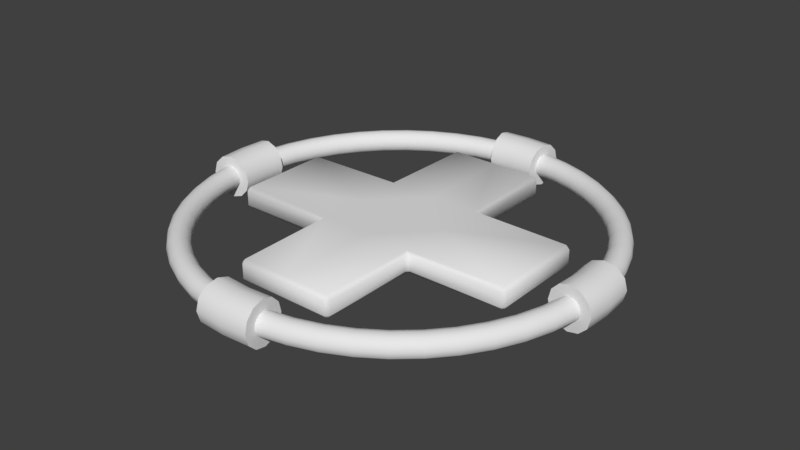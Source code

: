 # Source: PowerUps.blend  (saved by Blender 2.79.0; exported with 4.5.12 LTS)
import bpy
from mathutils import Matrix  # noqa: F401  (used for matrix-valued properties, if any)

bpy.ops.wm.read_factory_settings(use_empty=True)
scene = bpy.context.scene
scene.name = 'Scene'

# ---- collections
col_collection_1 = bpy.data.collections.new('Collection 1'); scene.collection.children.link(col_collection_1)
col_collection_5 = bpy.data.collections.new('Collection 5'); scene.collection.children.link(col_collection_5)

# ---- materials (node trees are filled in below, after node groups)
mat_metal = bpy.data.materials.new('Metal')
mat_metal.alpha_threshold = 0.0
mat_metal.use_transparent_shadow = False
mat_metal.roughness = 0.5
mat_cable = bpy.data.materials.new('Cable')
mat_cable.alpha_threshold = 0.0
mat_cable.use_transparent_shadow = False
mat_cable.roughness = 0.5

# ---- node groups
ng_auto_smooth = bpy.data.node_groups.new('Auto Smooth', 'GeometryNodeTree')
_s = ng_auto_smooth.interface.new_socket(name='Geometry', in_out='OUTPUT', socket_type='NodeSocketGeometry')
_s = ng_auto_smooth.interface.new_socket(name='Geometry', in_out='INPUT', socket_type='NodeSocketGeometry')
_s = ng_auto_smooth.interface.new_socket(name='Angle', in_out='INPUT', socket_type='NodeSocketFloat')
_s.subtype = 'ANGLE'
_s.min_value = 0.0
_s.max_value = 3.142
ng_auto_smooth.is_modifier = True
_N = ng_auto_smooth.nodes; _L = ng_auto_smooth.links
n0 = _N.new('NodeGroupOutput'); n0.name = 'Group Output'; n0.location = (480, -100)
n1 = _N.new('NodeGroupInput'); n1.name = 'Group Input'; n1.location = (-420, -300)
n2 = _N.new('NodeGroupInput'); n2.name = 'Group Input.001'; n2.location = (-60, -100)
n3 = _N.new('GeometryNodeSetShadeSmooth'); n3.name = 'Set Shade Smooth'; n3.location = (120, -100)
n3.domain = 'EDGE'
n4 = _N.new('GeometryNodeSetShadeSmooth'); n4.name = 'Set Shade Smooth.001'; n4.location = (300, -100)
n5 = _N.new('GeometryNodeInputMeshEdgeAngle'); n5.name = 'Edge Angle'; n5.location = (-420, -220)
n6 = _N.new('GeometryNodeInputEdgeSmooth'); n6.name = 'Is Edge Smooth'; n6.location = (-60, -160)
n7 = _N.new('GeometryNodeInputShadeSmooth'); n7.name = 'Is Face Smooth'; n7.location = (-240, -340)
n8 = _N.new('FunctionNodeBooleanMath'); n8.name = 'Boolean Math'; n8.location = (-60, -220)
n9 = _N.new('FunctionNodeCompare'); n9.name = 'Compare'; n9.location = (-240, -180)
n9.operation = 'LESS_EQUAL'
_L.new(n5.outputs[0], n9.inputs[0])
_L.new(n4.outputs[0], n0.inputs[0])
_L.new(n1.outputs[1], n9.inputs[1])
_L.new(n9.outputs[0], n8.inputs[0])
_L.new(n7.outputs[0], n8.inputs[1])
_L.new(n2.outputs[0], n3.inputs[0])
_L.new(n6.outputs[0], n3.inputs[1])
_L.new(n3.outputs[0], n4.inputs[0])
_L.new(n8.outputs[0], n3.inputs[2])
n0.is_active_output = True

# ---- material node trees

# ---- world
world_world = bpy.data.worlds.new('World'); scene.world = world_world
world_world.color = (0.05088, 0.05088, 0.05088)
world_world.use_sun_shadow = False
world_world.sun_shadow_jitter_overblur = 0.0
world_world.cycles.sampling_method = 'MANUAL'

# ---- meshes
me_cube_001 = bpy.data.meshes.new('Cube.001')
me_cube_001.from_pydata([(-0.3849, 0.3849, 0.0858), (-0.4, 0.4302, 0.05564), (-0.4302, 0.4, 0.05564), (-0.4, 1.17, 0.05564), (-0.3698, 1.17, 0.0858), (-0.3698, 1.2, 0.05564), (-1.17, 0.3698, 0.0858), (-1.17, 0.4, 0.05564), (-1.2, 0.3698, 0.05564), (-0.4, 0.4302, 0.0), (-0.4302, 0.4, 0.0), (-0.3698, 1.2, 0.0), (-0.4, 1.17, 0.0), (-1.17, 0.4, 0.0), (-1.2, 0.3698, 0.0), (0.0, 0.0, 0.0858), (0.0, 1.2, 0.0), (0.0, 1.2, 0.05564), (0.0, 1.17, 0.0858), (0.0, 0.3849, 0.0858), (-1.2, 0.0, 0.0), (-1.2, 0.0, 0.05564), (-1.17, 0.0, 0.0858), (-0.3849, 0.0, 0.0858)], [], [(20, 21, 8, 14), (23, 0, 6, 22), (9, 1, 3, 12), (3, 4, 5), (6, 7, 8), (3, 1, 0, 4), (22, 6, 8, 21), (6, 0, 2, 7), (0, 1, 2), (7, 13, 14, 8), (5, 11, 12, 3), (1, 9, 10, 2), (2, 10, 13, 7), (0, 19, 18, 4), (11, 5, 17, 16), (4, 18, 17, 5), (19, 0, 23, 15)])
me_cube_001.polygons.foreach_set('use_smooth', [True] * 17)
_uv = me_cube_001.uv_layers.new(name='UVMap')
_uv.uv.foreach_set('vector', [0.4066, 0.401, 0.4109, 0.4006, 0.4128, 0.4277, 0.4088, 0.4296, 0.4796, 0.4168, 0.4726, 0.4524, 0.4158, 0.4274, 0.4144, 0.4004, 0.4665, 0.4595, 0.4704, 0.4569, 0.4831, 0.5142, 0.4795, 0.5166, 0.4831, 0.5142, 0.486, 0.5134, 0.4852, 0.5162, 0.4158, 0.4274, 0.4146, 0.4301, 0.4128, 0.4277, 0.4831, 0.5142, 0.4704, 0.4569, 0.4726, 0.4524, 0.486, 0.5134, 0.4144, 0.4004, 0.4158, 0.4274, 0.4128, 0.4277, 0.4109, 0.4006, 0.4158, 0.4274, 0.4726, 0.4524, 0.4679, 0.4536, 0.4146, 0.4301, 0.4726, 0.4524, 0.4704, 0.4569, 0.4679, 0.4536, 0.4146, 0.4301, 0.411, 0.4332, 0.4088, 0.4296, 0.4128, 0.4277, 0.4852, 0.5162, 0.4822, 0.5197, 0.4795, 0.5166, 0.4831, 0.5142, 0.4704, 0.4569, 0.4665, 0.4595, 0.4645, 0.4573, 0.4679, 0.4536, 0.4679, 0.4536, 0.4645, 0.4573, 0.411, 0.4332, 0.4146, 0.4301, 0.4726, 0.4524, 0.509, 0.4524, 0.5128, 0.5203, 0.486, 0.5134, 0.4822, 0.5197, 0.4852, 0.5162, 0.5118, 0.5238, 0.5105, 0.5283, 0.486, 0.5134, 0.5128, 0.5203, 0.5118, 0.5238, 0.4852, 0.5162, 0.509, 0.4524, 0.4726, 0.4524, 0.4796, 0.4168, 0.5115, 0.4205])
me_cube_001.use_remesh_preserve_volume = False
me_cube_001.use_remesh_preserve_attributes = False
me_cube_001.use_mirror_vertex_groups = False
me_cube_001.update()
me_torus_001 = bpy.data.meshes.new('Torus.001')
me_torus_001.from_pydata([(-1.653, -0.2176, -3.786e-11), (-1.64, -0.216, 0.04632), (-1.606, -0.2114, 0.07923), (-1.561, -0.2055, 0.08986), (-1.517, -0.1997, 0.07638), (-1.486, -0.1956, 0.04348), (-1.475, -0.1942, -3.786e-11), (-1.486, -0.1956, -0.04348), (-1.517, -0.1997, -0.07638), (-1.561, -0.2055, -0.08986), (-1.606, -0.2114, -0.07923), (-1.64, -0.216, -0.04632), (-1.611, -0.4315, -3.786e-11), (-1.598, -0.4282, 0.04632), (-1.565, -0.4193, 0.07923), (-1.521, -0.4074, 0.08986), (-1.478, -0.396, 0.07638), (-1.448, -0.3879, 0.04348), (-1.437, -0.385, -3.786e-11), (-1.448, -0.3879, -0.04348), (-1.478, -0.396, -0.07638), (-1.521, -0.4074, -0.08986), (-1.565, -0.4193, -0.07923), (-1.598, -0.4282, -0.04632), (-1.54, -0.6381, -3.786e-11), (-1.529, -0.6331, 0.04632), (-1.497, -0.6199, 0.07923), (-1.454, -0.6024, 0.08986), (-1.414, -0.5855, 0.07638), (-1.385, -0.5736, 0.04348), (-1.374, -0.5693, -3.786e-11), (-1.385, -0.5736, -0.04348), (-1.414, -0.5855, -0.07638), (-1.454, -0.6024, -0.08986), (-1.497, -0.6199, -0.07923), (-1.529, -0.6331, -0.04632), (-1.444, -0.8337, -3.786e-11), (-1.433, -0.8272, 0.04632), (-1.403, -0.81, 0.07923), (-1.363, -0.7871, 0.08986), (-1.325, -0.765, 0.07638), (-1.298, -0.7494, 0.04348), (-1.288, -0.7438, -3.786e-11), (-1.298, -0.7494, -0.04348), (-1.325, -0.765, -0.07638), (-1.363, -0.7871, -0.08986), (-1.403, -0.81, -0.07923), (-1.433, -0.8272, -0.04632), (-1.323, -1.015, -3.786e-11), (-1.313, -1.007, 0.04632), (-1.285, -0.9862, 0.07923), (-1.249, -0.9583, 0.08986), (-1.214, -0.9314, 0.07638), (-1.189, -0.9124, 0.04348), (-1.18, -0.9056, -3.786e-11), (-1.189, -0.9124, -0.04348), (-1.214, -0.9314, -0.07638), (-1.249, -0.9583, -0.08986), (-1.285, -0.9862, -0.07923), (-1.313, -1.007, -0.04632), (-1.179, -1.179, -3.786e-11), (-1.17, -1.17, 0.04632), (-1.145, -1.145, 0.07923), (-1.113, -1.113, 0.08986), (-1.082, -1.082, 0.07638), (-1.06, -1.06, 0.04348), (-1.052, -1.052, -3.786e-11), (-1.06, -1.06, -0.04348), (-1.082, -1.082, -0.07638), (-1.113, -1.113, -0.08986), (-1.145, -1.145, -0.07923), (-1.17, -1.17, -0.04632), (-1.015, -1.323, -3.786e-11), (-1.007, -1.313, 0.04632), (-0.9862, -1.285, 0.07923), (-0.9583, -1.249, 0.08986), (-0.9314, -1.214, 0.07638), (-0.9124, -1.189, 0.04348), (-0.9056, -1.18, -3.786e-11), (-0.9124, -1.189, -0.04348), (-0.9314, -1.214, -0.07638), (-0.9583, -1.249, -0.08986), (-0.9862, -1.285, -0.07923), (-1.007, -1.313, -0.04632), (-0.8337, -1.444, -3.786e-11), (-0.8272, -1.433, 0.04632), (-0.81, -1.403, 0.07923), (-0.7871, -1.363, 0.08986), (-0.765, -1.325, 0.07638), (-0.7494, -1.298, 0.04348), (-0.7438, -1.288, -3.786e-11), (-0.7494, -1.298, -0.04348), (-0.765, -1.325, -0.07638), (-0.7871, -1.363, -0.08986), (-0.81, -1.403, -0.07923), (-0.8272, -1.433, -0.04632), (-0.6381, -1.54, -3.786e-11), (-0.6331, -1.529, 0.04632), (-0.6199, -1.497, 0.07923), (-0.6024, -1.454, 0.08986), (-0.5855, -1.414, 0.07638), (-0.5736, -1.385, 0.04348), (-0.5693, -1.374, -3.786e-11), (-0.5736, -1.385, -0.04348), (-0.5855, -1.414, -0.07638), (-0.6024, -1.454, -0.08986), (-0.6199, -1.497, -0.07923), (-0.6331, -1.529, -0.04632), (-0.4315, -1.611, -3.786e-11), (-0.4282, -1.598, 0.04632), (-0.4193, -1.565, 0.07923), (-0.4074, -1.521, 0.08986), (-0.396, -1.478, 0.07638), (-0.3879, -1.448, 0.04348), (-0.385, -1.437, -3.786e-11), (-0.3879, -1.448, -0.04348), (-0.396, -1.478, -0.07638), (-0.4074, -1.521, -0.08986), (-0.4193, -1.565, -0.07923), (-0.4282, -1.598, -0.04632), (-0.2176, -1.653, -3.786e-11), (-0.216, -1.64, 0.04632), (-0.2114, -1.606, 0.07923), (-0.2055, -1.561, 0.08986), (-0.1997, -1.517, 0.07638), (-0.1956, -1.486, 0.04348), (-0.1942, -1.475, -3.786e-11), (-0.1956, -1.486, -0.04348), (-0.1997, -1.517, -0.07638), (-0.2055, -1.561, -0.08986), (-0.2114, -1.606, -0.07923), (-0.216, -1.64, -0.04632), (1.653, -0.2176, -3.786e-11), (1.64, -0.216, 0.04632), (1.606, -0.2114, 0.07923), (1.561, -0.2055, 0.08986), (1.517, -0.1997, 0.07638), (1.486, -0.1956, 0.04348), (1.475, -0.1942, -3.786e-11), (1.486, -0.1956, -0.04348), (1.517, -0.1997, -0.07638), (1.561, -0.2055, -0.08986), (1.606, -0.2114, -0.07923), (1.64, -0.216, -0.04632), (1.611, -0.4315, -3.786e-11), (1.598, -0.4282, 0.04632), (1.565, -0.4193, 0.07923), (1.521, -0.4074, 0.08986), (1.478, -0.396, 0.07638), (1.448, -0.3879, 0.04348), (1.437, -0.385, -3.786e-11), (1.448, -0.3879, -0.04348), (1.478, -0.396, -0.07638), (1.521, -0.4074, -0.08986), (1.565, -0.4193, -0.07923), (1.598, -0.4282, -0.04632), (1.54, -0.6381, -3.786e-11), (1.529, -0.6331, 0.04632), (1.497, -0.6199, 0.07923), (1.454, -0.6024, 0.08986), (1.414, -0.5855, 0.07638), (1.385, -0.5736, 0.04348), (1.374, -0.5693, -3.786e-11), (1.385, -0.5736, -0.04348), (1.414, -0.5855, -0.07638), (1.454, -0.6024, -0.08986), (1.497, -0.6199, -0.07923), (1.529, -0.6331, -0.04632), (1.444, -0.8337, -3.786e-11), (1.433, -0.8272, 0.04632), (1.403, -0.81, 0.07923), (1.363, -0.7871, 0.08986), (1.325, -0.765, 0.07638), (1.298, -0.7494, 0.04348), (1.288, -0.7438, -3.786e-11), (1.298, -0.7494, -0.04348), (1.325, -0.765, -0.07638), (1.363, -0.7871, -0.08986), (1.403, -0.81, -0.07923), (1.433, -0.8272, -0.04632), (1.323, -1.015, -3.786e-11), (1.313, -1.007, 0.04632), (1.285, -0.9862, 0.07923), (1.249, -0.9583, 0.08986), (1.214, -0.9314, 0.07638), (1.189, -0.9124, 0.04348), (1.18, -0.9056, -3.786e-11), (1.189, -0.9124, -0.04348), (1.214, -0.9314, -0.07638), (1.249, -0.9583, -0.08986), (1.285, -0.9862, -0.07923), (1.313, -1.007, -0.04632), (1.179, -1.179, -3.786e-11), (1.17, -1.17, 0.04632), (1.145, -1.145, 0.07923), (1.113, -1.113, 0.08986), (1.082, -1.082, 0.07638), (1.06, -1.06, 0.04348), (1.052, -1.052, -3.786e-11), (1.06, -1.06, -0.04348), (1.082, -1.082, -0.07638), (1.113, -1.113, -0.08986), (1.145, -1.145, -0.07923), (1.17, -1.17, -0.04632), (1.015, -1.323, -3.786e-11), (1.007, -1.313, 0.04632), (0.9862, -1.285, 0.07923), (0.9583, -1.249, 0.08986), (0.9314, -1.214, 0.07638), (0.9124, -1.189, 0.04348), (0.9056, -1.18, -3.786e-11), (0.9124, -1.189, -0.04348), (0.9314, -1.214, -0.07638), (0.9583, -1.249, -0.08986), (0.9862, -1.285, -0.07923), (1.007, -1.313, -0.04632), (0.8337, -1.444, -3.786e-11), (0.8272, -1.433, 0.04632), (0.81, -1.403, 0.07923), (0.7871, -1.363, 0.08986), (0.765, -1.325, 0.07638), (0.7494, -1.298, 0.04348), (0.7438, -1.288, -3.786e-11), (0.7494, -1.298, -0.04348), (0.765, -1.325, -0.07638), (0.7871, -1.363, -0.08986), (0.81, -1.403, -0.07923), (0.8272, -1.433, -0.04632), (0.6381, -1.54, -3.786e-11), (0.6331, -1.529, 0.04632), (0.6199, -1.497, 0.07923), (0.6024, -1.454, 0.08986), (0.5855, -1.414, 0.07638), (0.5736, -1.385, 0.04348), (0.5693, -1.374, -3.786e-11), (0.5736, -1.385, -0.04348), (0.5855, -1.414, -0.07638), (0.6024, -1.454, -0.08986), (0.6199, -1.497, -0.07923), (0.6331, -1.529, -0.04632), (0.4315, -1.611, -3.786e-11), (0.4282, -1.598, 0.04632), (0.4193, -1.565, 0.07923), (0.4074, -1.521, 0.08986), (0.396, -1.478, 0.07638), (0.3879, -1.448, 0.04348), (0.385, -1.437, -3.786e-11), (0.3879, -1.448, -0.04348), (0.396, -1.478, -0.07638), (0.4074, -1.521, -0.08986), (0.4193, -1.565, -0.07923), (0.4282, -1.598, -0.04632), (0.2176, -1.653, -3.786e-11), (0.216, -1.64, 0.04632), (0.2114, -1.606, 0.07923), (0.2055, -1.561, 0.08986), (0.1997, -1.517, 0.07638), (0.1956, -1.486, 0.04348), (0.1942, -1.475, -3.786e-11), (0.1956, -1.486, -0.04348), (0.1997, -1.517, -0.07638), (0.2055, -1.561, -0.08986), (0.2114, -1.606, -0.07923), (0.216, -1.64, -0.04632), (-1.653, 0.2176, -3.786e-11), (-1.64, 0.216, 0.04632), (-1.606, 0.2114, 0.07923), (-1.561, 0.2055, 0.08986), (-1.517, 0.1997, 0.07638), (-1.486, 0.1956, 0.04348), (-1.475, 0.1942, -3.786e-11), (-1.486, 0.1956, -0.04348), (-1.517, 0.1997, -0.07638), (-1.561, 0.2055, -0.08986), (-1.606, 0.2114, -0.07923), (-1.64, 0.216, -0.04632), (-1.611, 0.4315, -3.786e-11), (-1.598, 0.4282, 0.04632), (-1.565, 0.4193, 0.07923), (-1.521, 0.4074, 0.08986), (-1.478, 0.396, 0.07638), (-1.448, 0.3879, 0.04348), (-1.437, 0.385, -3.786e-11), (-1.448, 0.3879, -0.04348), (-1.478, 0.396, -0.07638), (-1.521, 0.4074, -0.08986), (-1.565, 0.4193, -0.07923), (-1.598, 0.4282, -0.04632), (-1.54, 0.6381, -3.786e-11), (-1.529, 0.6331, 0.04632), (-1.497, 0.6199, 0.07923), (-1.454, 0.6024, 0.08986), (-1.414, 0.5855, 0.07638), (-1.385, 0.5736, 0.04348), (-1.374, 0.5693, -3.786e-11), (-1.385, 0.5736, -0.04348), (-1.414, 0.5855, -0.07638), (-1.454, 0.6024, -0.08986), (-1.497, 0.6199, -0.07923), (-1.529, 0.6331, -0.04632), (-1.444, 0.8337, -3.786e-11), (-1.433, 0.8272, 0.04632), (-1.403, 0.81, 0.07923), (-1.363, 0.7871, 0.08986), (-1.325, 0.765, 0.07638), (-1.298, 0.7494, 0.04348), (-1.288, 0.7438, -3.786e-11), (-1.298, 0.7494, -0.04348), (-1.325, 0.765, -0.07638), (-1.363, 0.7871, -0.08986), (-1.403, 0.81, -0.07923), (-1.433, 0.8272, -0.04632), (-1.323, 1.015, -3.786e-11), (-1.313, 1.007, 0.04632), (-1.285, 0.9862, 0.07923), (-1.249, 0.9583, 0.08986), (-1.214, 0.9314, 0.07638), (-1.189, 0.9124, 0.04348), (-1.18, 0.9056, -3.786e-11), (-1.189, 0.9124, -0.04348), (-1.214, 0.9314, -0.07638), (-1.249, 0.9583, -0.08986), (-1.285, 0.9862, -0.07923), (-1.313, 1.007, -0.04632), (-1.179, 1.179, -3.786e-11), (-1.17, 1.17, 0.04632), (-1.145, 1.145, 0.07923), (-1.113, 1.113, 0.08986), (-1.082, 1.082, 0.07638), (-1.06, 1.06, 0.04348), (-1.052, 1.052, -3.786e-11), (-1.06, 1.06, -0.04348), (-1.082, 1.082, -0.07638), (-1.113, 1.113, -0.08986), (-1.145, 1.145, -0.07923), (-1.17, 1.17, -0.04632), (-1.015, 1.323, -3.786e-11), (-1.007, 1.313, 0.04632), (-0.9862, 1.285, 0.07923), (-0.9583, 1.249, 0.08986), (-0.9314, 1.214, 0.07638), (-0.9124, 1.189, 0.04348), (-0.9056, 1.18, -3.786e-11), (-0.9124, 1.189, -0.04348), (-0.9314, 1.214, -0.07638), (-0.9583, 1.249, -0.08986), (-0.9862, 1.285, -0.07923), (-1.007, 1.313, -0.04632), (-0.8337, 1.444, -3.786e-11), (-0.8272, 1.433, 0.04632), (-0.81, 1.403, 0.07923), (-0.7871, 1.363, 0.08986), (-0.765, 1.325, 0.07638), (-0.7494, 1.298, 0.04348), (-0.7438, 1.288, -3.786e-11), (-0.7494, 1.298, -0.04348), (-0.765, 1.325, -0.07638), (-0.7871, 1.363, -0.08986), (-0.81, 1.403, -0.07923), (-0.8272, 1.433, -0.04632), (-0.6381, 1.54, -3.786e-11), (-0.6331, 1.529, 0.04632), (-0.6199, 1.497, 0.07923), (-0.6024, 1.454, 0.08986), (-0.5855, 1.414, 0.07638), (-0.5736, 1.385, 0.04348), (-0.5693, 1.374, -3.786e-11), (-0.5736, 1.385, -0.04348), (-0.5855, 1.414, -0.07638), (-0.6024, 1.454, -0.08986), (-0.6199, 1.497, -0.07923), (-0.6331, 1.529, -0.04632), (-0.4315, 1.611, -3.786e-11), (-0.4282, 1.598, 0.04632), (-0.4193, 1.565, 0.07923), (-0.4074, 1.521, 0.08986), (-0.396, 1.478, 0.07638), (-0.3879, 1.448, 0.04348), (-0.385, 1.437, -3.786e-11), (-0.3879, 1.448, -0.04348), (-0.396, 1.478, -0.07638), (-0.4074, 1.521, -0.08986), (-0.4193, 1.565, -0.07923), (-0.4282, 1.598, -0.04632), (-0.2176, 1.653, -3.786e-11), (-0.216, 1.64, 0.04632), (-0.2114, 1.606, 0.07923), (-0.2055, 1.561, 0.08986), (-0.1997, 1.517, 0.07638), (-0.1956, 1.486, 0.04348), (-0.1942, 1.475, -3.786e-11), (-0.1956, 1.486, -0.04348), (-0.1997, 1.517, -0.07638), (-0.2055, 1.561, -0.08986), (-0.2114, 1.606, -0.07923), (-0.216, 1.64, -0.04632), (1.653, 0.2176, -3.786e-11), (1.64, 0.216, 0.04632), (1.606, 0.2114, 0.07923), (1.561, 0.2055, 0.08986), (1.517, 0.1997, 0.07638), (1.486, 0.1956, 0.04348), (1.475, 0.1942, -3.786e-11), (1.486, 0.1956, -0.04348), (1.517, 0.1997, -0.07638), (1.561, 0.2055, -0.08986), (1.606, 0.2114, -0.07923), (1.64, 0.216, -0.04632), (1.611, 0.4315, -3.786e-11), (1.598, 0.4282, 0.04632), (1.565, 0.4193, 0.07923), (1.521, 0.4074, 0.08986), (1.478, 0.396, 0.07638), (1.448, 0.3879, 0.04348), (1.437, 0.385, -3.786e-11), (1.448, 0.3879, -0.04348), (1.478, 0.396, -0.07638), (1.521, 0.4074, -0.08986), (1.565, 0.4193, -0.07923), (1.598, 0.4282, -0.04632), (1.54, 0.6381, -3.786e-11), (1.529, 0.6331, 0.04632), (1.497, 0.6199, 0.07923), (1.454, 0.6024, 0.08986), (1.414, 0.5855, 0.07638), (1.385, 0.5736, 0.04348), (1.374, 0.5693, -3.786e-11), (1.385, 0.5736, -0.04348), (1.414, 0.5855, -0.07638), (1.454, 0.6024, -0.08986), (1.497, 0.6199, -0.07923), (1.529, 0.6331, -0.04632), (1.444, 0.8337, -3.786e-11), (1.433, 0.8272, 0.04632), (1.403, 0.81, 0.07923), (1.363, 0.7871, 0.08986), (1.325, 0.765, 0.07638), (1.298, 0.7494, 0.04348), (1.288, 0.7438, -3.786e-11), (1.298, 0.7494, -0.04348), (1.325, 0.765, -0.07638), (1.363, 0.7871, -0.08986), (1.403, 0.81, -0.07923), (1.433, 0.8272, -0.04632), (1.323, 1.015, -3.786e-11), (1.313, 1.007, 0.04632), (1.285, 0.9862, 0.07923), (1.249, 0.9583, 0.08986), (1.214, 0.9314, 0.07638), (1.189, 0.9124, 0.04348), (1.18, 0.9056, -3.786e-11), (1.189, 0.9124, -0.04348), (1.214, 0.9314, -0.07638), (1.249, 0.9583, -0.08986), (1.285, 0.9862, -0.07923), (1.313, 1.007, -0.04632), (1.179, 1.179, -3.786e-11), (1.17, 1.17, 0.04632), (1.145, 1.145, 0.07923), (1.113, 1.113, 0.08986), (1.082, 1.082, 0.07638), (1.06, 1.06, 0.04348), (1.052, 1.052, -3.786e-11), (1.06, 1.06, -0.04348), (1.082, 1.082, -0.07638), (1.113, 1.113, -0.08986), (1.145, 1.145, -0.07923), (1.17, 1.17, -0.04632), (1.015, 1.323, -3.786e-11), (1.007, 1.313, 0.04632), (0.9862, 1.285, 0.07923), (0.9583, 1.249, 0.08986), (0.9314, 1.214, 0.07638), (0.9124, 1.189, 0.04348), (0.9056, 1.18, -3.786e-11), (0.9124, 1.189, -0.04348), (0.9314, 1.214, -0.07638), (0.9583, 1.249, -0.08986), (0.9862, 1.285, -0.07923), (1.007, 1.313, -0.04632), (0.8337, 1.444, -3.786e-11), (0.8272, 1.433, 0.04632), (0.81, 1.403, 0.07923), (0.7871, 1.363, 0.08986), (0.765, 1.325, 0.07638), (0.7494, 1.298, 0.04348), (0.7438, 1.288, -3.786e-11), (0.7494, 1.298, -0.04348), (0.765, 1.325, -0.07638), (0.7871, 1.363, -0.08986), (0.81, 1.403, -0.07923), (0.8272, 1.433, -0.04632), (0.6381, 1.54, -3.786e-11), (0.6331, 1.529, 0.04632), (0.6199, 1.497, 0.07923), (0.6024, 1.454, 0.08986), (0.5855, 1.414, 0.07638), (0.5736, 1.385, 0.04348), (0.5693, 1.374, -3.786e-11), (0.5736, 1.385, -0.04348), (0.5855, 1.414, -0.07638), (0.6024, 1.454, -0.08986), (0.6199, 1.497, -0.07923), (0.6331, 1.529, -0.04632), (0.4315, 1.611, -3.786e-11), (0.4282, 1.598, 0.04632), (0.4193, 1.565, 0.07923), (0.4074, 1.521, 0.08986), (0.396, 1.478, 0.07638), (0.3879, 1.448, 0.04348), (0.385, 1.437, -3.786e-11), (0.3879, 1.448, -0.04348), (0.396, 1.478, -0.07638), (0.4074, 1.521, -0.08986), (0.4193, 1.565, -0.07923), (0.4282, 1.598, -0.04632), (0.2176, 1.653, -3.786e-11), (0.216, 1.64, 0.04632), (0.2114, 1.606, 0.07923), (0.2055, 1.561, 0.08986), (0.1997, 1.517, 0.07638), (0.1956, 1.486, 0.04348), (0.1942, 1.475, -3.786e-11), (0.1956, 1.486, -0.04348), (0.1997, 1.517, -0.07638), (0.2055, 1.561, -0.08986), (0.2114, 1.606, -0.07923), (0.216, 1.64, -0.04632), (-1.653, 0.2176, -3.786e-11), (-1.64, 0.216, 0.04632), (-1.606, 0.2114, 0.07923), (-1.561, 0.2055, 0.08986), (-1.517, 0.1997, 0.07638), (-1.486, 0.1956, 0.04348), (-1.475, 0.1942, -3.786e-11), (-1.486, 0.1956, -0.04348), (-1.517, 0.1997, -0.07638), (-1.561, 0.2055, -0.08986), (-1.606, 0.2114, -0.07923), (-1.64, 0.216, -0.04632), (-1.653, -0.2176, -3.786e-11), (-1.64, -0.216, 0.04632), (-1.606, -0.2114, 0.07923), (-1.561, -0.2055, 0.08986), (-1.517, -0.1997, 0.07638), (-1.486, -0.1956, 0.04348), (-1.475, -0.1942, -3.786e-11), (-1.486, -0.1956, -0.04348), (-1.517, -0.1997, -0.07638), (-1.561, -0.2055, -0.08986), (-1.606, -0.2114, -0.07923), (-1.64, -0.216, -0.04632), (-1.75, 2.861e-07, -3.786e-11), (-1.725, 9.537e-08, 0.08821), (-1.474, -0.1969, 0.1467), (-1.414, -0.1909, 0.08364), (-1.572, 1.431e-07, -0.1721), (-1.559, -0.2053, -0.1721), (-1.393, 0.1888, -5.62e-09), (-1.414, 0.1909, -0.08364), (-1.646, -0.2141, -0.1512), (-1.559, 0.2053, 0.1721), (-1.572, 1.431e-07, 0.1721), (-1.427, 0.0, 0.0837), (-1.405, 0.0, -5.232e-09), (-1.711, 0.2206, 0.08815), (-1.646, 0.2141, 0.1512), (-1.66, 1.907e-07, -0.1512), (-1.646, -0.2141, 0.1512), (-1.559, -0.2053, 0.1721), (-1.725, 9.537e-08, -0.08821), (-1.711, -0.2206, -0.08815), (-1.414, 0.1909, 0.08364), (-1.487, 0.0, -0.1467), (-1.474, -0.1969, -0.1467), (-1.474, 0.1969, 0.1467), (-1.487, 0.0, 0.1467), (-1.646, 0.2141, -0.1512), (-1.711, 0.2206, -0.08815), (-1.735, -0.223, -3.786e-11), (-1.711, -0.2206, 0.08815), (-1.427, 0.0, -0.0837), (-1.66, 1.907e-07, 0.1512), (-1.393, -0.1888, -4.823e-09), (-1.474, 0.1969, -0.1467), (-1.559, 0.2053, -0.1721), (-1.414, -0.1909, -0.08364), (-1.735, 0.223, -3.786e-11), (0.2176, -1.653, -3.786e-11), (0.216, -1.64, 0.04632), (0.2114, -1.606, 0.07923), (0.2055, -1.561, 0.08986), (0.1997, -1.517, 0.07638), (0.1956, -1.486, 0.04348), (0.1942, -1.475, -3.786e-11), (0.1956, -1.486, -0.04348), (0.1997, -1.517, -0.07638), (0.2055, -1.561, -0.08986), (0.2114, -1.606, -0.07923), (0.216, -1.64, -0.04632), (-0.2176, -1.653, -3.786e-11), (-0.216, -1.64, 0.04632), (-0.2114, -1.606, 0.07923), (-0.2055, -1.561, 0.08986), (-0.1997, -1.517, 0.07638), (-0.1956, -1.486, 0.04348), (-0.1942, -1.475, -3.786e-11), (-0.1956, -1.486, -0.04348), (-0.1997, -1.517, -0.07638), (-0.2055, -1.561, -0.08986), (-0.2114, -1.606, -0.07923), (-0.216, -1.64, -0.04632), (2.861e-07, -1.75, -3.786e-11), (2.861e-07, -1.725, 0.08821), (-0.1969, -1.474, 0.1467), (-0.1909, -1.414, 0.08364), (2.861e-07, -1.572, -0.1721), (-0.2053, -1.559, -0.1721), (0.1888, -1.393, -5.62e-09), (0.1909, -1.414, -0.08364), (-0.2141, -1.646, -0.1512), (0.2053, -1.559, 0.1721), (2.861e-07, -1.572, 0.1721), (9.537e-08, -1.427, 0.0837), (1.431e-07, -1.405, -5.232e-09), (0.2206, -1.711, 0.08815), (0.2141, -1.646, 0.1512), (2.861e-07, -1.66, -0.1512), (-0.2141, -1.646, 0.1512), (-0.2053, -1.559, 0.1721), (2.861e-07, -1.725, -0.08821), (-0.2206, -1.711, -0.08815), (0.1909, -1.414, 0.08364), (1.431e-07, -1.487, -0.1467), (-0.1969, -1.474, -0.1467), (0.1969, -1.474, 0.1467), (1.431e-07, -1.487, 0.1467), (0.2141, -1.646, -0.1512), (0.2206, -1.711, -0.08815), (-0.223, -1.735, -3.786e-11), (-0.2206, -1.711, 0.08815), (9.537e-08, -1.427, -0.0837), (2.861e-07, -1.66, 0.1512), (-0.1888, -1.393, -4.823e-09), (0.1969, -1.474, -0.1467), (0.2053, -1.559, -0.1721), (-0.1909, -1.414, -0.08364), (0.223, -1.735, -3.786e-11), (-0.2176, 1.653, -3.786e-11), (-0.216, 1.64, 0.04632), (-0.2114, 1.606, 0.07923), (-0.2055, 1.561, 0.08986), (-0.1997, 1.517, 0.07638), (-0.1956, 1.486, 0.04348), (-0.1942, 1.475, -3.786e-11), (-0.1956, 1.486, -0.04348), (-0.1997, 1.517, -0.07638), (-0.2055, 1.561, -0.08986), (-0.2114, 1.606, -0.07923), (-0.216, 1.64, -0.04632), (0.2176, 1.653, -3.786e-11), (0.216, 1.64, 0.04632), (0.2114, 1.606, 0.07923), (0.2055, 1.561, 0.08986), (0.1997, 1.517, 0.07638), (0.1956, 1.486, 0.04348), (0.1942, 1.475, -3.786e-11), (0.1956, 1.486, -0.04348), (0.1997, 1.517, -0.07638), (0.2055, 1.561, -0.08986), (0.2114, 1.606, -0.07923), (0.216, 1.64, -0.04632), (-2.861e-07, 1.75, -3.786e-11), (-2.861e-07, 1.725, 0.08821), (0.1969, 1.474, 0.1467), (0.1909, 1.414, 0.08364), (-2.861e-07, 1.572, -0.1721), (0.2053, 1.559, -0.1721), (-0.1888, 1.393, -5.62e-09), (-0.1909, 1.414, -0.08364), (0.2141, 1.646, -0.1512), (-0.2053, 1.559, 0.1721), (-2.861e-07, 1.572, 0.1721), (-9.537e-08, 1.427, 0.0837), (-1.431e-07, 1.405, -5.232e-09), (-0.2206, 1.711, 0.08815), (-0.2141, 1.646, 0.1512), (-2.861e-07, 1.66, -0.1512), (0.2141, 1.646, 0.1512), (0.2053, 1.559, 0.1721), (-2.861e-07, 1.725, -0.08821), (0.2206, 1.711, -0.08815), (-0.1909, 1.414, 0.08364), (-1.431e-07, 1.487, -0.1467), (0.1969, 1.474, -0.1467), (-0.1969, 1.474, 0.1467), (-1.431e-07, 1.487, 0.1467), (-0.2141, 1.646, -0.1512), (-0.2206, 1.711, -0.08815), (0.223, 1.735, -3.786e-11), (0.2206, 1.711, 0.08815), (-9.537e-08, 1.427, -0.0837), (-2.861e-07, 1.66, 0.1512), (0.1888, 1.393, -4.823e-09), (-0.1969, 1.474, -0.1467), (-0.2053, 1.559, -0.1721), (0.1909, 1.414, -0.08364), (-0.223, 1.735, -3.786e-11), (1.653, -0.2176, -3.786e-11), (1.64, -0.216, 0.04632), (1.606, -0.2114, 0.07923), (1.561, -0.2055, 0.08986), (1.517, -0.1997, 0.07638), (1.486, -0.1956, 0.04348), (1.475, -0.1942, -3.786e-11), (1.486, -0.1956, -0.04348), (1.517, -0.1997, -0.07638), (1.561, -0.2055, -0.08986), (1.606, -0.2114, -0.07923), (1.64, -0.216, -0.04632), (1.653, 0.2176, -3.786e-11), (1.64, 0.216, 0.04632), (1.606, 0.2114, 0.07923), (1.561, 0.2055, 0.08986), (1.517, 0.1997, 0.07638), (1.486, 0.1956, 0.04348), (1.475, 0.1942, -3.786e-11), (1.486, 0.1956, -0.04348), (1.517, 0.1997, -0.07638), (1.561, 0.2055, -0.08986), (1.606, 0.2114, -0.07923), (1.64, 0.216, -0.04632), (1.75, -2.861e-07, -3.786e-11), (1.725, -9.537e-08, 0.08821), (1.474, 0.1969, 0.1467), (1.414, 0.1909, 0.08364), (1.572, -1.431e-07, -0.1721), (1.559, 0.2053, -0.1721), (1.393, -0.1888, -5.62e-09), (1.414, -0.1909, -0.08364), (1.646, 0.2141, -0.1512), (1.559, -0.2053, 0.1721), (1.572, -1.431e-07, 0.1721), (1.427, 0.0, 0.0837), (1.405, 0.0, -5.232e-09), (1.711, -0.2206, 0.08815), (1.646, -0.2141, 0.1512), (1.66, -1.907e-07, -0.1512), (1.646, 0.2141, 0.1512), (1.559, 0.2053, 0.1721), (1.725, -9.537e-08, -0.08821), (1.711, 0.2206, -0.08815), (1.414, -0.1909, 0.08364), (1.487, 0.0, -0.1467), (1.474, 0.1969, -0.1467), (1.474, -0.1969, 0.1467), (1.487, 0.0, 0.1467), (1.646, -0.2141, -0.1512), (1.711, -0.2206, -0.08815), (1.735, 0.223, -3.786e-11), (1.711, 0.2206, 0.08815), (1.427, 0.0, -0.0837), (1.66, -1.907e-07, 0.1512), (1.393, 0.1888, -4.823e-09), (1.474, -0.1969, -0.1467), (1.559, -0.2053, -0.1721), (1.414, 0.1909, -0.08364), (1.735, -0.223, -3.786e-11)], [], [(0, 12, 13, 1), (1, 13, 14, 2), (2, 14, 15, 3), (3, 15, 16, 4), (4, 16, 17, 5), (5, 17, 18, 6), (6, 18, 19, 7), (7, 19, 20, 8), (8, 20, 21, 9), (9, 21, 22, 10), (10, 22, 23, 11), (11, 23, 12, 0), (12, 24, 25, 13), (13, 25, 26, 14), (14, 26, 27, 15), (15, 27, 28, 16), (16, 28, 29, 17), (17, 29, 30, 18), (18, 30, 31, 19), (19, 31, 32, 20), (20, 32, 33, 21), (21, 33, 34, 22), (22, 34, 35, 23), (23, 35, 24, 12), (24, 36, 37, 25), (25, 37, 38, 26), (26, 38, 39, 27), (27, 39, 40, 28), (28, 40, 41, 29), (29, 41, 42, 30), (30, 42, 43, 31), (31, 43, 44, 32), (32, 44, 45, 33), (33, 45, 46, 34), (34, 46, 47, 35), (35, 47, 36, 24), (36, 48, 49, 37), (37, 49, 50, 38), (38, 50, 51, 39), (39, 51, 52, 40), (40, 52, 53, 41), (41, 53, 54, 42), (42, 54, 55, 43), (43, 55, 56, 44), (44, 56, 57, 45), (45, 57, 58, 46), (46, 58, 59, 47), (47, 59, 48, 36), (48, 60, 61, 49), (49, 61, 62, 50), (50, 62, 63, 51), (51, 63, 64, 52), (52, 64, 65, 53), (53, 65, 66, 54), (54, 66, 67, 55), (55, 67, 68, 56), (56, 68, 69, 57), (57, 69, 70, 58), (58, 70, 71, 59), (59, 71, 60, 48), (60, 72, 73, 61), (61, 73, 74, 62), (62, 74, 75, 63), (63, 75, 76, 64), (64, 76, 77, 65), (65, 77, 78, 66), (66, 78, 79, 67), (67, 79, 80, 68), (68, 80, 81, 69), (69, 81, 82, 70), (70, 82, 83, 71), (71, 83, 72, 60), (72, 84, 85, 73), (73, 85, 86, 74), (74, 86, 87, 75), (75, 87, 88, 76), (76, 88, 89, 77), (77, 89, 90, 78), (78, 90, 91, 79), (79, 91, 92, 80), (80, 92, 93, 81), (81, 93, 94, 82), (82, 94, 95, 83), (83, 95, 84, 72), (84, 96, 97, 85), (85, 97, 98, 86), (86, 98, 99, 87), (87, 99, 100, 88), (88, 100, 101, 89), (89, 101, 102, 90), (90, 102, 103, 91), (91, 103, 104, 92), (92, 104, 105, 93), (93, 105, 106, 94), (94, 106, 107, 95), (95, 107, 96, 84), (96, 108, 109, 97), (97, 109, 110, 98), (98, 110, 111, 99), (99, 111, 112, 100), (100, 112, 113, 101), (101, 113, 114, 102), (102, 114, 115, 103), (103, 115, 116, 104), (104, 116, 117, 105), (105, 117, 118, 106), (106, 118, 119, 107), (107, 119, 108, 96), (108, 120, 121, 109), (109, 121, 122, 110), (110, 122, 123, 111), (111, 123, 124, 112), (112, 124, 125, 113), (113, 125, 126, 114), (114, 126, 127, 115), (115, 127, 128, 116), (116, 128, 129, 117), (117, 129, 130, 118), (118, 130, 131, 119), (119, 131, 120, 108), (132, 133, 145, 144), (133, 134, 146, 145), (134, 135, 147, 146), (135, 136, 148, 147), (136, 137, 149, 148), (137, 138, 150, 149), (138, 139, 151, 150), (139, 140, 152, 151), (140, 141, 153, 152), (141, 142, 154, 153), (142, 143, 155, 154), (143, 132, 144, 155), (144, 145, 157, 156), (145, 146, 158, 157), (146, 147, 159, 158), (147, 148, 160, 159), (148, 149, 161, 160), (149, 150, 162, 161), (150, 151, 163, 162), (151, 152, 164, 163), (152, 153, 165, 164), (153, 154, 166, 165), (154, 155, 167, 166), (155, 144, 156, 167), (156, 157, 169, 168), (157, 158, 170, 169), (158, 159, 171, 170), (159, 160, 172, 171), (160, 161, 173, 172), (161, 162, 174, 173), (162, 163, 175, 174), (163, 164, 176, 175), (164, 165, 177, 176), (165, 166, 178, 177), (166, 167, 179, 178), (167, 156, 168, 179), (168, 169, 181, 180), (169, 170, 182, 181), (170, 171, 183, 182), (171, 172, 184, 183), (172, 173, 185, 184), (173, 174, 186, 185), (174, 175, 187, 186), (175, 176, 188, 187), (176, 177, 189, 188), (177, 178, 190, 189), (178, 179, 191, 190), (179, 168, 180, 191), (180, 181, 193, 192), (181, 182, 194, 193), (182, 183, 195, 194), (183, 184, 196, 195), (184, 185, 197, 196), (185, 186, 198, 197), (186, 187, 199, 198), (187, 188, 200, 199), (188, 189, 201, 200), (189, 190, 202, 201), (190, 191, 203, 202), (191, 180, 192, 203), (192, 193, 205, 204), (193, 194, 206, 205), (194, 195, 207, 206), (195, 196, 208, 207), (196, 197, 209, 208), (197, 198, 210, 209), (198, 199, 211, 210), (199, 200, 212, 211), (200, 201, 213, 212), (201, 202, 214, 213), (202, 203, 215, 214), (203, 192, 204, 215), (204, 205, 217, 216), (205, 206, 218, 217), (206, 207, 219, 218), (207, 208, 220, 219), (208, 209, 221, 220), (209, 210, 222, 221), (210, 211, 223, 222), (211, 212, 224, 223), (212, 213, 225, 224), (213, 214, 226, 225), (214, 215, 227, 226), (215, 204, 216, 227), (216, 217, 229, 228), (217, 218, 230, 229), (218, 219, 231, 230), (219, 220, 232, 231), (220, 221, 233, 232), (221, 222, 234, 233), (222, 223, 235, 234), (223, 224, 236, 235), (224, 225, 237, 236), (225, 226, 238, 237), (226, 227, 239, 238), (227, 216, 228, 239), (228, 229, 241, 240), (229, 230, 242, 241), (230, 231, 243, 242), (231, 232, 244, 243), (232, 233, 245, 244), (233, 234, 246, 245), (234, 235, 247, 246), (235, 236, 248, 247), (236, 237, 249, 248), (237, 238, 250, 249), (238, 239, 251, 250), (239, 228, 240, 251), (240, 241, 253, 252), (241, 242, 254, 253), (242, 243, 255, 254), (243, 244, 256, 255), (244, 245, 257, 256), (245, 246, 258, 257), (246, 247, 259, 258), (247, 248, 260, 259), (248, 249, 261, 260), (249, 250, 262, 261), (250, 251, 263, 262), (251, 240, 252, 263), (264, 265, 277, 276), (265, 266, 278, 277), (266, 267, 279, 278), (267, 268, 280, 279), (268, 269, 281, 280), (269, 270, 282, 281), (270, 271, 283, 282), (271, 272, 284, 283), (272, 273, 285, 284), (273, 274, 286, 285), (274, 275, 287, 286), (275, 264, 276, 287), (276, 277, 289, 288), (277, 278, 290, 289), (278, 279, 291, 290), (279, 280, 292, 291), (280, 281, 293, 292), (281, 282, 294, 293), (282, 283, 295, 294), (283, 284, 296, 295), (284, 285, 297, 296), (285, 286, 298, 297), (286, 287, 299, 298), (287, 276, 288, 299), (288, 289, 301, 300), (289, 290, 302, 301), (290, 291, 303, 302), (291, 292, 304, 303), (292, 293, 305, 304), (293, 294, 306, 305), (294, 295, 307, 306), (295, 296, 308, 307), (296, 297, 309, 308), (297, 298, 310, 309), (298, 299, 311, 310), (299, 288, 300, 311), (300, 301, 313, 312), (301, 302, 314, 313), (302, 303, 315, 314), (303, 304, 316, 315), (304, 305, 317, 316), (305, 306, 318, 317), (306, 307, 319, 318), (307, 308, 320, 319), (308, 309, 321, 320), (309, 310, 322, 321), (310, 311, 323, 322), (311, 300, 312, 323), (312, 313, 325, 324), (313, 314, 326, 325), (314, 315, 327, 326), (315, 316, 328, 327), (316, 317, 329, 328), (317, 318, 330, 329), (318, 319, 331, 330), (319, 320, 332, 331), (320, 321, 333, 332), (321, 322, 334, 333), (322, 323, 335, 334), (323, 312, 324, 335), (324, 325, 337, 336), (325, 326, 338, 337), (326, 327, 339, 338), (327, 328, 340, 339), (328, 329, 341, 340), (329, 330, 342, 341), (330, 331, 343, 342), (331, 332, 344, 343), (332, 333, 345, 344), (333, 334, 346, 345), (334, 335, 347, 346), (335, 324, 336, 347), (336, 337, 349, 348), (337, 338, 350, 349), (338, 339, 351, 350), (339, 340, 352, 351), (340, 341, 353, 352), (341, 342, 354, 353), (342, 343, 355, 354), (343, 344, 356, 355), (344, 345, 357, 356), (345, 346, 358, 357), (346, 347, 359, 358), (347, 336, 348, 359), (348, 349, 361, 360), (349, 350, 362, 361), (350, 351, 363, 362), (351, 352, 364, 363), (352, 353, 365, 364), (353, 354, 366, 365), (354, 355, 367, 366), (355, 356, 368, 367), (356, 357, 369, 368), (357, 358, 370, 369), (358, 359, 371, 370), (359, 348, 360, 371), (360, 361, 373, 372), (361, 362, 374, 373), (362, 363, 375, 374), (363, 364, 376, 375), (364, 365, 377, 376), (365, 366, 378, 377), (366, 367, 379, 378), (367, 368, 380, 379), (368, 369, 381, 380), (369, 370, 382, 381), (370, 371, 383, 382), (371, 360, 372, 383), (372, 373, 385, 384), (373, 374, 386, 385), (374, 375, 387, 386), (375, 376, 388, 387), (376, 377, 389, 388), (377, 378, 390, 389), (378, 379, 391, 390), (379, 380, 392, 391), (380, 381, 393, 392), (381, 382, 394, 393), (382, 383, 395, 394), (383, 372, 384, 395), (396, 408, 409, 397), (397, 409, 410, 398), (398, 410, 411, 399), (399, 411, 412, 400), (400, 412, 413, 401), (401, 413, 414, 402), (402, 414, 415, 403), (403, 415, 416, 404), (404, 416, 417, 405), (405, 417, 418, 406), (406, 418, 419, 407), (407, 419, 408, 396), (408, 420, 421, 409), (409, 421, 422, 410), (410, 422, 423, 411), (411, 423, 424, 412), (412, 424, 425, 413), (413, 425, 426, 414), (414, 426, 427, 415), (415, 427, 428, 416), (416, 428, 429, 417), (417, 429, 430, 418), (418, 430, 431, 419), (419, 431, 420, 408), (420, 432, 433, 421), (421, 433, 434, 422), (422, 434, 435, 423), (423, 435, 436, 424), (424, 436, 437, 425), (425, 437, 438, 426), (426, 438, 439, 427), (427, 439, 440, 428), (428, 440, 441, 429), (429, 441, 442, 430), (430, 442, 443, 431), (431, 443, 432, 420), (432, 444, 445, 433), (433, 445, 446, 434), (434, 446, 447, 435), (435, 447, 448, 436), (436, 448, 449, 437), (437, 449, 450, 438), (438, 450, 451, 439), (439, 451, 452, 440), (440, 452, 453, 441), (441, 453, 454, 442), (442, 454, 455, 443), (443, 455, 444, 432), (444, 456, 457, 445), (445, 457, 458, 446), (446, 458, 459, 447), (447, 459, 460, 448), (448, 460, 461, 449), (449, 461, 462, 450), (450, 462, 463, 451), (451, 463, 464, 452), (452, 464, 465, 453), (453, 465, 466, 454), (454, 466, 467, 455), (455, 467, 456, 444), (456, 468, 469, 457), (457, 469, 470, 458), (458, 470, 471, 459), (459, 471, 472, 460), (460, 472, 473, 461), (461, 473, 474, 462), (462, 474, 475, 463), (463, 475, 476, 464), (464, 476, 477, 465), (465, 477, 478, 466), (466, 478, 479, 467), (467, 479, 468, 456), (468, 480, 481, 469), (469, 481, 482, 470), (470, 482, 483, 471), (471, 483, 484, 472), (472, 484, 485, 473), (473, 485, 486, 474), (474, 486, 487, 475), (475, 487, 488, 476), (476, 488, 489, 477), (477, 489, 490, 478), (478, 490, 491, 479), (479, 491, 480, 468), (480, 492, 493, 481), (481, 493, 494, 482), (482, 494, 495, 483), (483, 495, 496, 484), (484, 496, 497, 485), (485, 497, 498, 486), (486, 498, 499, 487), (487, 499, 500, 488), (488, 500, 501, 489), (489, 501, 502, 490), (490, 502, 503, 491), (491, 503, 492, 480), (492, 504, 505, 493), (493, 505, 506, 494), (494, 506, 507, 495), (495, 507, 508, 496), (496, 508, 509, 497), (497, 509, 510, 498), (498, 510, 511, 499), (499, 511, 512, 500), (500, 512, 513, 501), (501, 513, 514, 502), (502, 514, 515, 503), (503, 515, 504, 492), (504, 516, 517, 505), (505, 517, 518, 506), (506, 518, 519, 507), (507, 519, 520, 508), (508, 520, 521, 509), (509, 521, 522, 510), (510, 522, 523, 511), (511, 523, 524, 512), (512, 524, 525, 513), (513, 525, 526, 514), (514, 526, 527, 515), (515, 527, 516, 504), (550, 551, 571, 560), (543, 544, 554, 569), (528, 539, 578, 587), (539, 538, 577, 578), (540, 541, 580, 579), (536, 535, 559, 584), (530, 529, 565, 566), (531, 530, 566, 561), (546, 547, 586, 583), (535, 534, 558, 559), (547, 548, 574, 586), (529, 528, 587, 565), (534, 533, 572, 558), (548, 549, 557, 574), (532, 531, 561, 575), (551, 540, 579, 571), (538, 537, 585, 577), (533, 532, 575, 572), (542, 543, 569, 568), (544, 545, 555, 554), (549, 550, 560, 557), (545, 546, 583, 555), (537, 536, 584, 585), (541, 542, 568, 580), (587, 552, 553, 565), (565, 553, 582, 566), (566, 582, 562, 561), (561, 562, 576, 575), (575, 576, 563, 572), (572, 563, 564, 558), (558, 564, 581, 559), (559, 581, 573, 584), (584, 573, 556, 585), (585, 556, 567, 577), (577, 567, 570, 578), (578, 570, 552, 587), (552, 579, 580, 553), (553, 580, 568, 582), (582, 568, 569, 562), (562, 569, 554, 576), (576, 554, 555, 563), (563, 555, 583, 564), (564, 583, 586, 581), (581, 586, 574, 573), (573, 574, 557, 556), (556, 557, 560, 567), (567, 560, 571, 570), (570, 571, 579, 552), (610, 620, 631, 611), (603, 629, 614, 604), (588, 647, 638, 599), (599, 638, 637, 598), (600, 639, 640, 601), (596, 644, 619, 595), (590, 626, 625, 589), (591, 621, 626, 590), (606, 643, 646, 607), (595, 619, 618, 594), (607, 646, 634, 608), (589, 625, 647, 588), (594, 618, 632, 593), (608, 634, 617, 609), (592, 635, 621, 591), (611, 631, 639, 600), (598, 637, 645, 597), (593, 632, 635, 592), (602, 628, 629, 603), (604, 614, 615, 605), (609, 617, 620, 610), (605, 615, 643, 606), (597, 645, 644, 596), (601, 640, 628, 602), (647, 625, 613, 612), (625, 626, 642, 613), (626, 621, 622, 642), (621, 635, 636, 622), (635, 632, 623, 636), (632, 618, 624, 623), (618, 619, 641, 624), (619, 644, 633, 641), (644, 645, 616, 633), (645, 637, 627, 616), (637, 638, 630, 627), (638, 647, 612, 630), (612, 613, 640, 639), (613, 642, 628, 640), (642, 622, 629, 628), (622, 636, 614, 629), (636, 623, 615, 614), (623, 624, 643, 615), (624, 641, 646, 643), (641, 633, 634, 646), (633, 616, 617, 634), (616, 627, 620, 617), (627, 630, 631, 620), (630, 612, 639, 631), (670, 680, 691, 671), (663, 689, 674, 664), (648, 707, 698, 659), (659, 698, 697, 658), (660, 699, 700, 661), (656, 704, 679, 655), (650, 686, 685, 649), (651, 681, 686, 650), (666, 703, 706, 667), (655, 679, 678, 654), (667, 706, 694, 668), (649, 685, 707, 648), (654, 678, 692, 653), (668, 694, 677, 669), (652, 695, 681, 651), (671, 691, 699, 660), (658, 697, 705, 657), (653, 692, 695, 652), (662, 688, 689, 663), (664, 674, 675, 665), (669, 677, 680, 670), (665, 675, 703, 666), (657, 705, 704, 656), (661, 700, 688, 662), (707, 685, 673, 672), (685, 686, 702, 673), (686, 681, 682, 702), (681, 695, 696, 682), (695, 692, 683, 696), (692, 678, 684, 683), (678, 679, 701, 684), (679, 704, 693, 701), (704, 705, 676, 693), (705, 697, 687, 676), (697, 698, 690, 687), (698, 707, 672, 690), (672, 673, 700, 699), (673, 702, 688, 700), (702, 682, 689, 688), (682, 696, 674, 689), (696, 683, 675, 674), (683, 684, 703, 675), (684, 701, 706, 703), (701, 693, 694, 706), (693, 676, 677, 694), (676, 687, 680, 677), (687, 690, 691, 680), (690, 672, 699, 691), (730, 731, 751, 740), (723, 724, 734, 749), (708, 719, 758, 767), (719, 718, 757, 758), (720, 721, 760, 759), (716, 715, 739, 764), (710, 709, 745, 746), (711, 710, 746, 741), (726, 727, 766, 763), (715, 714, 738, 739), (727, 728, 754, 766), (709, 708, 767, 745), (714, 713, 752, 738), (728, 729, 737, 754), (712, 711, 741, 755), (731, 720, 759, 751), (718, 717, 765, 757), (713, 712, 755, 752), (722, 723, 749, 748), (724, 725, 735, 734), (729, 730, 740, 737), (725, 726, 763, 735), (717, 716, 764, 765), (721, 722, 748, 760), (767, 732, 733, 745), (745, 733, 762, 746), (746, 762, 742, 741), (741, 742, 756, 755), (755, 756, 743, 752), (752, 743, 744, 738), (738, 744, 761, 739), (739, 761, 753, 764), (764, 753, 736, 765), (765, 736, 747, 757), (757, 747, 750, 758), (758, 750, 732, 767), (732, 759, 760, 733), (733, 760, 748, 762), (762, 748, 749, 742), (742, 749, 734, 756), (756, 734, 735, 743), (743, 735, 763, 744), (744, 763, 766, 761), (761, 766, 754, 753), (753, 754, 737, 736), (736, 737, 740, 747), (747, 740, 751, 750), (750, 751, 759, 732)])
me_torus_001.polygons.foreach_set('use_smooth', [True] * 672)
me_torus_001.polygons.foreach_set('material_index', [1, 1, 1, 1, 1, 1, 1, 1, 1, 1, 1, 1, 1, 1, 1, 1, 1, 1, 1, 1, 1, 1, 1, 1, 1, 1, 1, 1, 1, 1, 1, 1, 1, 1, 1, 1, 1, 1, 1, 1, 1, 1, 1, 1, 1, 1, 1, 1, 1, 1, 1, 1, 1, 1, 1, 1, 1, 1, 1, 1, 1, 1, 1, 1, 1, 1, 1, 1, 1, 1, 1, 1, 1, 1, 1, 1, 1, 1, 1, 1, 1, 1, 1, 1, 1, 1, 1, 1, 1, 1, 1, 1, 1, 1, 1, 1, 1, 1, 1, 1, 1, 1, 1, 1, 1, 1, 1, 1, 1, 1, 1, 1, 1, 1, 1, 1, 1, 1, 1, 1, 1, 1, 1, 1, 1, 1, 1, 1, 1, 1, 1, 1, 1, 1, 1, 1, 1, 1, 1, 1, 1, 1, 1, 1, 1, 1, 1, 1, 1, 1, 1, 1, 1, 1, 1, 1, 1, 1, 1, 1, 1, 1, 1, 1, 1, 1, 1, 1, 1, 1, 1, 1, 1, 1, 1, 1, 1, 1, 1, 1, 1, 1, 1, 1, 1, 1, 1, 1, 1, 1, 1, 1, 1, 1, 1, 1, 1, 1, 1, 1, 1, 1, 1, 1, 1, 1, 1, 1, 1, 1, 1, 1, 1, 1, 1, 1, 1, 1, 1, 1, 1, 1, 1, 1, 1, 1, 1, 1, 1, 1, 1, 1, 1, 1, 1, 1, 1, 1, 1, 1, 1, 1, 1, 1, 1, 1, 1, 1, 1, 1, 1, 1, 1, 1, 1, 1, 1, 1, 1, 1, 1, 1, 1, 1, 1, 1, 1, 1, 1, 1, 1, 1, 1, 1, 1, 1, 1, 1, 1, 1, 1, 1, 1, 1, 1, 1, 1, 1, 1, 1, 1, 1, 1, 1, 1, 1, 1, 1, 1, 1, 1, 1, 1, 1, 1, 1, 1, 1, 1, 1, 1, 1, 1, 1, 1, 1, 1, 1, 1, 1, 1, 1, 1, 1, 1, 1, 1, 1, 1, 1, 1, 1, 1, 1, 1, 1, 1, 1, 1, 1, 1, 1, 1, 1, 1, 1, 1, 1, 1, 1, 1, 1, 1, 1, 1, 1, 1, 1, 1, 1, 1, 1, 1, 1, 1, 1, 1, 1, 1, 1, 1, 1, 1, 1, 1, 1, 1, 1, 1, 1, 1, 1, 1, 1, 1, 1, 1, 1, 1, 1, 1, 1, 1, 1, 1, 1, 1, 1, 1, 1, 1, 1, 1, 1, 1, 1, 1, 1, 1, 1, 1, 1, 1, 1, 1, 1, 1, 1, 1, 1, 1, 1, 1, 1, 1, 1, 1, 1, 1, 1, 1, 1, 1, 1, 1, 1, 1, 1, 1, 1, 1, 1, 1, 1, 1, 1, 1, 1, 1, 1, 1, 1, 1, 1, 1, 1, 1, 1, 1, 1, 1, 1, 1, 1, 1, 1, 1, 1, 1, 1, 1, 1, 1, 1, 1, 1, 1, 1, 1, 1, 0, 0, 0, 0, 0, 0, 0, 0, 0, 0, 0, 0, 0, 0, 0, 0, 0, 0, 0, 0, 0, 0, 0, 0, 0, 0, 0, 0, 0, 0, 0, 0, 0, 0, 0, 0, 0, 0, 0, 0, 0, 0, 0, 0, 0, 0, 0, 0, 0, 0, 0, 0, 0, 0, 0, 0, 0, 0, 0, 0, 0, 0, 0, 0, 0, 0, 0, 0, 0, 0, 0, 0, 0, 0, 0, 0, 0, 0, 0, 0, 0, 0, 0, 0, 0, 0, 0, 0, 0, 0, 0, 0, 0, 0, 0, 0, 0, 0, 0, 0, 0, 0, 0, 0, 0, 0, 0, 0, 0, 0, 0, 0, 0, 0, 0, 0, 0, 0, 0, 0, 0, 0, 0, 0, 0, 0, 0, 0, 0, 0, 0, 0, 0, 0, 0, 0, 0, 0, 0, 0, 0, 0, 0, 0, 0, 0, 0, 0, 0, 0, 0, 0, 0, 0, 0, 0, 0, 0, 0, 0, 0, 0, 0, 0, 0, 0, 0, 0, 0, 0, 0, 0, 0, 0, 0, 0, 0, 0, 0, 0, 0, 0, 0, 0, 0, 0, 0, 0, 0, 0, 0, 0])
_k = set([(0, 1), (0, 11), (1, 2), (2, 3), (3, 4), (4, 5), (5, 6), (6, 7), (7, 8), (8, 9), (9, 10), (10, 11), (120, 121), (120, 131), (121, 122), (122, 123), (123, 124), (124, 125), (125, 126), (126, 127), (127, 128), (128, 129), (129, 130), (130, 131), (132, 133), (132, 143), (133, 134), (134, 135), (135, 136), (136, 137), (137, 138), (138, 139), (139, 140), (140, 141), (141, 142), (142, 143), (252, 253), (252, 263), (253, 254), (254, 255), (255, 256), (256, 257), (257, 258), (258, 259), (259, 260), (260, 261), (261, 262), (262, 263), (264, 265), (264, 275), (265, 266), (266, 267), (267, 268), (268, 269), (269, 270), (270, 271), (271, 272), (272, 273), (273, 274), (274, 275), (384, 385), (384, 395), (385, 386), (386, 387), (387, 388), (388, 389), (389, 390), (390, 391), (391, 392), (392, 393), (393, 394), (394, 395), (396, 397), (396, 407), (397, 398), (398, 399), (399, 400), (400, 401), (401, 402), (402, 403), (403, 404), (404, 405), (405, 406), (406, 407), (516, 517), (516, 527), (517, 518), (518, 519), (519, 520), (520, 521), (521, 522), (522, 523), (523, 524), (524, 525), (525, 526), (526, 527), (528, 529), (528, 539), (529, 530), (530, 531), (531, 532), (532, 533), (533, 534), (534, 535), (535, 536), (536, 537), (537, 538), (538, 539), (540, 541), (540, 551), (541, 542), (542, 543), (543, 544), (544, 545), (545, 546), (546, 547), (547, 548), (548, 549), (549, 550), (550, 551), (554, 555), (554, 569), (555, 583), (557, 560), (557, 574), (558, 559), (558, 572), (559, 584), (560, 571), (561, 566), (561, 575), (565, 566), (565, 587), (568, 569), (568, 580), (571, 579), (572, 575), (574, 586), (577, 578), (577, 585), (578, 587), (579, 580), (583, 586), (584, 585), (588, 589), (588, 599), (589, 590), (590, 591), (591, 592), (592, 593), (593, 594), (594, 595), (595, 596), (596, 597), (597, 598), (598, 599), (600, 601), (600, 611), (601, 602), (602, 603), (603, 604), (604, 605), (605, 606), (606, 607), (607, 608), (608, 609), (609, 610), (610, 611), (614, 615), (614, 629), (615, 643), (617, 620), (617, 634), (618, 619), (618, 632), (619, 644), (620, 631), (621, 626), (621, 635), (625, 626), (625, 647), (628, 629), (628, 640), (631, 639), (632, 635), (634, 646), (637, 638), (637, 645), (638, 647), (639, 640), (643, 646), (644, 645), (648, 649), (648, 659), (649, 650), (650, 651), (651, 652), (652, 653), (653, 654), (654, 655), (655, 656), (656, 657), (657, 658), (658, 659), (660, 661), (660, 671), (661, 662), (662, 663), (663, 664), (664, 665), (665, 666), (666, 667), (667, 668), (668, 669), (669, 670), (670, 671), (674, 675), (674, 689), (675, 703), (677, 680), (677, 694), (678, 679), (678, 692), (679, 704), (680, 691), (681, 686), (681, 695), (685, 686), (685, 707), (688, 689), (688, 700), (691, 699), (692, 695), (694, 706), (697, 698), (697, 705), (698, 707), (699, 700), (703, 706), (704, 705), (708, 709), (708, 719), (709, 710), (710, 711), (711, 712), (712, 713), (713, 714), (714, 715), (715, 716), (716, 717), (717, 718), (718, 719), (720, 721), (720, 731), (721, 722), (722, 723), (723, 724), (724, 725), (725, 726), (726, 727), (727, 728), (728, 729), (729, 730), (730, 731), (734, 735), (734, 749), (735, 763), (737, 740), (737, 754), (738, 739), (738, 752), (739, 764), (740, 751), (741, 746), (741, 755), (745, 746), (745, 767), (748, 749), (748, 760), (751, 759), (752, 755), (754, 766), (757, 758), (757, 765), (758, 767), (759, 760), (763, 766), (764, 765)])
me_torus_001.attributes.new('sharp_edge', 'BOOLEAN', 'EDGE').data.foreach_set('value', [ (min(e.vertices), max(e.vertices)) in _k for e in me_torus_001.edges])
_uv = me_torus_001.uv_layers.new(name='UVMap')
_uv.uv.foreach_set('vector', [0.679, 0.4928, 0.658, 0.4928, 0.658, 0.4882, 0.679, 0.488, 0.679, 0.488, 0.658, 0.4882, 0.658, 0.4836, 0.6787, 0.4833, 0.6787, 0.4833, 0.658, 0.4836, 0.6579, 0.479, 0.6783, 0.4786, 0.6783, 0.4786, 0.6579, 0.479, 0.6579, 0.4745, 0.6779, 0.474, 0.6779, 0.474, 0.6579, 0.4745, 0.6578, 0.4698, 0.6776, 0.4696, 0.6776, 0.4696, 0.6578, 0.4698, 0.6578, 0.4652, 0.6775, 0.4652, 0.6775, 0.4652, 0.6578, 0.4652, 0.6579, 0.4606, 0.6775, 0.4608, 0.6775, 0.4608, 0.6579, 0.4606, 0.6579, 0.456, 0.6778, 0.4564, 0.6778, 0.4564, 0.6579, 0.456, 0.658, 0.4515, 0.6781, 0.4519, 0.6782, 0.5069, 0.6579, 0.5064, 0.658, 0.5019, 0.6786, 0.5023, 0.6786, 0.5023, 0.658, 0.5019, 0.658, 0.4973, 0.6789, 0.4976, 0.6789, 0.4976, 0.658, 0.4973, 0.658, 0.4928, 0.679, 0.4928, 0.658, 0.4928, 0.6376, 0.4927, 0.6376, 0.4882, 0.658, 0.4882, 0.658, 0.4882, 0.6376, 0.4882, 0.6376, 0.4837, 0.658, 0.4836, 0.658, 0.4836, 0.6376, 0.4837, 0.6376, 0.4791, 0.6579, 0.479, 0.6579, 0.479, 0.6376, 0.4791, 0.6376, 0.4745, 0.6579, 0.4745, 0.6579, 0.4745, 0.6376, 0.4745, 0.6376, 0.4699, 0.6578, 0.4698, 0.6578, 0.4698, 0.6376, 0.4699, 0.6376, 0.4653, 0.6578, 0.4652, 0.6578, 0.4652, 0.6376, 0.4653, 0.6376, 0.4606, 0.6579, 0.4606, 0.6579, 0.4606, 0.6376, 0.4606, 0.6377, 0.456, 0.6579, 0.456, 0.6579, 0.456, 0.6377, 0.456, 0.6377, 0.4514, 0.658, 0.4515, 0.6579, 0.5064, 0.6376, 0.5064, 0.6377, 0.5018, 0.658, 0.5019, 0.658, 0.5019, 0.6377, 0.5018, 0.6377, 0.4973, 0.658, 0.4973, 0.658, 0.4973, 0.6377, 0.4973, 0.6376, 0.4927, 0.658, 0.4928, 0.6376, 0.4927, 0.6173, 0.4928, 0.6173, 0.4882, 0.6376, 0.4882, 0.6376, 0.4882, 0.6173, 0.4882, 0.6173, 0.4837, 0.6376, 0.4837, 0.6376, 0.4837, 0.6173, 0.4837, 0.6173, 0.4791, 0.6376, 0.4791, 0.6376, 0.4791, 0.6173, 0.4791, 0.6173, 0.4745, 0.6376, 0.4745, 0.6376, 0.4745, 0.6173, 0.4745, 0.6173, 0.4699, 0.6376, 0.4699, 0.6376, 0.4699, 0.6173, 0.4699, 0.6173, 0.4653, 0.6376, 0.4653, 0.6376, 0.4653, 0.6173, 0.4653, 0.6173, 0.4607, 0.6376, 0.4606, 0.6376, 0.4606, 0.6173, 0.4607, 0.6173, 0.456, 0.6377, 0.456, 0.6377, 0.456, 0.6173, 0.456, 0.6173, 0.4514, 0.6377, 0.4514, 0.6376, 0.5064, 0.6173, 0.5064, 0.6174, 0.5018, 0.6377, 0.5018, 0.6377, 0.5018, 0.6174, 0.5018, 0.6173, 0.4973, 0.6377, 0.4973, 0.6377, 0.4973, 0.6173, 0.4973, 0.6173, 0.4928, 0.6376, 0.4927, 0.6173, 0.4928, 0.597, 0.4928, 0.597, 0.4882, 0.6173, 0.4882, 0.6173, 0.4882, 0.597, 0.4882, 0.597, 0.4837, 0.6173, 0.4837, 0.6173, 0.4837, 0.597, 0.4837, 0.597, 0.4791, 0.6173, 0.4791, 0.6173, 0.4791, 0.597, 0.4791, 0.597, 0.4745, 0.6173, 0.4745, 0.6173, 0.4745, 0.597, 0.4745, 0.597, 0.4699, 0.6173, 0.4699, 0.6173, 0.4699, 0.597, 0.4699, 0.597, 0.4653, 0.6173, 0.4653, 0.6173, 0.4653, 0.597, 0.4653, 0.597, 0.4607, 0.6173, 0.4607, 0.6173, 0.4607, 0.597, 0.4607, 0.597, 0.4561, 0.6173, 0.456, 0.6173, 0.456, 0.597, 0.4561, 0.597, 0.4515, 0.6173, 0.4514, 0.6173, 0.5064, 0.5971, 0.5064, 0.5971, 0.5018, 0.6174, 0.5018, 0.6174, 0.5018, 0.5971, 0.5018, 0.5971, 0.4973, 0.6173, 0.4973, 0.6173, 0.4973, 0.5971, 0.4973, 0.597, 0.4928, 0.6173, 0.4928, 0.597, 0.4928, 0.5768, 0.4928, 0.5768, 0.4883, 0.597, 0.4882, 0.597, 0.4882, 0.5768, 0.4883, 0.5768, 0.4837, 0.597, 0.4837, 0.597, 0.4837, 0.5768, 0.4837, 0.5768, 0.4792, 0.597, 0.4791, 0.597, 0.4791, 0.5768, 0.4792, 0.5768, 0.4746, 0.597, 0.4745, 0.597, 0.4745, 0.5768, 0.4746, 0.5768, 0.4699, 0.597, 0.4699, 0.597, 0.4699, 0.5768, 0.4699, 0.5768, 0.4653, 0.597, 0.4653, 0.597, 0.4653, 0.5768, 0.4653, 0.5768, 0.4607, 0.597, 0.4607, 0.597, 0.4607, 0.5768, 0.4607, 0.5768, 0.4561, 0.597, 0.4561, 0.597, 0.4561, 0.5768, 0.4561, 0.5768, 0.4515, 0.597, 0.4515, 0.5971, 0.5064, 0.5768, 0.5064, 0.5768, 0.5018, 0.5971, 0.5018, 0.5971, 0.5018, 0.5768, 0.5018, 0.5768, 0.4973, 0.5971, 0.4973, 0.5971, 0.4973, 0.5768, 0.4973, 0.5768, 0.4928, 0.597, 0.4928, 0.5768, 0.4928, 0.5565, 0.4928, 0.5565, 0.4883, 0.5768, 0.4883, 0.5768, 0.4883, 0.5565, 0.4883, 0.5565, 0.4837, 0.5768, 0.4837, 0.5768, 0.4837, 0.5565, 0.4837, 0.5565, 0.4792, 0.5768, 0.4792, 0.5768, 0.4792, 0.5565, 0.4792, 0.5565, 0.4746, 0.5768, 0.4746, 0.5768, 0.4746, 0.5565, 0.4746, 0.5565, 0.47, 0.5768, 0.4699, 0.5768, 0.4699, 0.5565, 0.47, 0.5565, 0.4654, 0.5768, 0.4653, 0.5768, 0.4653, 0.5565, 0.4654, 0.5565, 0.4607, 0.5768, 0.4607, 0.5768, 0.4607, 0.5565, 0.4607, 0.5565, 0.4561, 0.5768, 0.4561, 0.5768, 0.4561, 0.5565, 0.4561, 0.5565, 0.4515, 0.5768, 0.4515, 0.5768, 0.5064, 0.5565, 0.5064, 0.5565, 0.5018, 0.5768, 0.5018, 0.5768, 0.5018, 0.5565, 0.5018, 0.5565, 0.4973, 0.5768, 0.4973, 0.5768, 0.4973, 0.5565, 0.4973, 0.5565, 0.4928, 0.5768, 0.4928, 0.5565, 0.4928, 0.5362, 0.4928, 0.5362, 0.4883, 0.5565, 0.4883, 0.5565, 0.4883, 0.5362, 0.4883, 0.5362, 0.4837, 0.5565, 0.4837, 0.5565, 0.4837, 0.5362, 0.4837, 0.5362, 0.4792, 0.5565, 0.4792, 0.5565, 0.4792, 0.5362, 0.4792, 0.5362, 0.4746, 0.5565, 0.4746, 0.5565, 0.4746, 0.5362, 0.4746, 0.5362, 0.47, 0.5565, 0.47, 0.5565, 0.47, 0.5362, 0.47, 0.5363, 0.4654, 0.5565, 0.4654, 0.5565, 0.4654, 0.5363, 0.4654, 0.5363, 0.4608, 0.5565, 0.4607, 0.5565, 0.4607, 0.5363, 0.4608, 0.5363, 0.4561, 0.5565, 0.4561, 0.5565, 0.4561, 0.5363, 0.4561, 0.5363, 0.4516, 0.5565, 0.4515, 0.5565, 0.5064, 0.5363, 0.5064, 0.5363, 0.5019, 0.5565, 0.5018, 0.5565, 0.5018, 0.5363, 0.5019, 0.5363, 0.4973, 0.5565, 0.4973, 0.5565, 0.4973, 0.5363, 0.4973, 0.5362, 0.4928, 0.5565, 0.4928, 0.5362, 0.4928, 0.516, 0.4928, 0.516, 0.4883, 0.5362, 0.4883, 0.5362, 0.4883, 0.516, 0.4883, 0.516, 0.4837, 0.5362, 0.4837, 0.5362, 0.4837, 0.516, 0.4837, 0.516, 0.4792, 0.5362, 0.4792, 0.5362, 0.4792, 0.516, 0.4792, 0.516, 0.4746, 0.5362, 0.4746, 0.5362, 0.4746, 0.516, 0.4746, 0.516, 0.47, 0.5362, 0.47, 0.5362, 0.47, 0.516, 0.47, 0.516, 0.4654, 0.5363, 0.4654, 0.5363, 0.4654, 0.516, 0.4654, 0.516, 0.4608, 0.5363, 0.4608, 0.5363, 0.4608, 0.516, 0.4608, 0.516, 0.4562, 0.5363, 0.4561, 0.5363, 0.4561, 0.516, 0.4562, 0.516, 0.4516, 0.5363, 0.4516, 0.5363, 0.5064, 0.516, 0.5064, 0.516, 0.5019, 0.5363, 0.5019, 0.5363, 0.5019, 0.516, 0.5019, 0.516, 0.4973, 0.5363, 0.4973, 0.5363, 0.4973, 0.516, 0.4973, 0.516, 0.4928, 0.5362, 0.4928, 0.516, 0.4928, 0.4957, 0.4928, 0.4957, 0.4883, 0.516, 0.4883, 0.516, 0.4883, 0.4957, 0.4883, 0.4957, 0.4837, 0.516, 0.4837, 0.516, 0.4837, 0.4957, 0.4837, 0.4957, 0.4792, 0.516, 0.4792, 0.516, 0.4792, 0.4957, 0.4792, 0.4958, 0.4746, 0.516, 0.4746, 0.516, 0.4746, 0.4958, 0.4746, 0.4958, 0.47, 0.516, 0.47, 0.516, 0.47, 0.4958, 0.47, 0.4958, 0.4654, 0.516, 0.4654, 0.516, 0.4654, 0.4958, 0.4654, 0.4958, 0.4608, 0.516, 0.4608, 0.516, 0.4608, 0.4958, 0.4608, 0.4958, 0.4562, 0.516, 0.4562, 0.516, 0.4562, 0.4958, 0.4562, 0.4957, 0.4516, 0.516, 0.4516, 0.516, 0.5064, 0.4958, 0.5065, 0.4957, 0.5019, 0.516, 0.5019, 0.516, 0.5019, 0.4957, 0.5019, 0.4957, 0.4974, 0.516, 0.4973, 0.516, 0.4973, 0.4957, 0.4974, 0.4957, 0.4928, 0.516, 0.4928, 0.4957, 0.4928, 0.4747, 0.4928, 0.4749, 0.488, 0.4957, 0.4883, 0.4957, 0.4883, 0.4749, 0.488, 0.4752, 0.4834, 0.4957, 0.4837, 0.4957, 0.4837, 0.4752, 0.4834, 0.4756, 0.4788, 0.4957, 0.4792, 0.4957, 0.4792, 0.4756, 0.4788, 0.4759, 0.4743, 0.4958, 0.4746, 0.4958, 0.4746, 0.4759, 0.4743, 0.4762, 0.4699, 0.4958, 0.47, 0.4958, 0.47, 0.4762, 0.4699, 0.4763, 0.4655, 0.4958, 0.4654, 0.4958, 0.4654, 0.4763, 0.4655, 0.4761, 0.4611, 0.4958, 0.4608, 0.4958, 0.4608, 0.4761, 0.4611, 0.4758, 0.4567, 0.4958, 0.4562, 0.4958, 0.4562, 0.4758, 0.4567, 0.4754, 0.4522, 0.4957, 0.4516, 0.4958, 0.5065, 0.4755, 0.5069, 0.4751, 0.5022, 0.4957, 0.5019, 0.4957, 0.5019, 0.4751, 0.5022, 0.4748, 0.4975, 0.4957, 0.4974, 0.4957, 0.4974, 0.4748, 0.4975, 0.4747, 0.4928, 0.4957, 0.4928, 0.679, 0.4928, 0.679, 0.488, 0.658, 0.4882, 0.658, 0.4928, 0.679, 0.488, 0.6787, 0.4833, 0.658, 0.4836, 0.658, 0.4882, 0.6787, 0.4833, 0.6783, 0.4786, 0.6579, 0.479, 0.658, 0.4836, 0.6783, 0.4786, 0.6779, 0.474, 0.6579, 0.4745, 0.6579, 0.479, 0.6779, 0.474, 0.6776, 0.4696, 0.6578, 0.4698, 0.6579, 0.4745, 0.6776, 0.4696, 0.6775, 0.4652, 0.6578, 0.4652, 0.6578, 0.4698, 0.6775, 0.4652, 0.6775, 0.4608, 0.6579, 0.4606, 0.6578, 0.4652, 0.6775, 0.4608, 0.6778, 0.4564, 0.6579, 0.456, 0.6579, 0.4606, 0.6778, 0.4564, 0.6781, 0.4519, 0.658, 0.4515, 0.6579, 0.456, 0.6782, 0.5069, 0.6786, 0.5023, 0.658, 0.5019, 0.6579, 0.5064, 0.6786, 0.5023, 0.6789, 0.4976, 0.658, 0.4973, 0.658, 0.5019, 0.6789, 0.4976, 0.679, 0.4928, 0.658, 0.4928, 0.658, 0.4973, 0.658, 0.4928, 0.658, 0.4882, 0.6376, 0.4882, 0.6376, 0.4927, 0.658, 0.4882, 0.658, 0.4836, 0.6376, 0.4837, 0.6376, 0.4882, 0.658, 0.4836, 0.6579, 0.479, 0.6376, 0.4791, 0.6376, 0.4837, 0.6579, 0.479, 0.6579, 0.4745, 0.6376, 0.4745, 0.6376, 0.4791, 0.6579, 0.4745, 0.6578, 0.4698, 0.6376, 0.4699, 0.6376, 0.4745, 0.6578, 0.4698, 0.6578, 0.4652, 0.6376, 0.4653, 0.6376, 0.4699, 0.6578, 0.4652, 0.6579, 0.4606, 0.6376, 0.4606, 0.6376, 0.4653, 0.6579, 0.4606, 0.6579, 0.456, 0.6377, 0.456, 0.6376, 0.4606, 0.6579, 0.456, 0.658, 0.4515, 0.6377, 0.4514, 0.6377, 0.456, 0.6579, 0.5064, 0.658, 0.5019, 0.6377, 0.5018, 0.6376, 0.5064, 0.658, 0.5019, 0.658, 0.4973, 0.6377, 0.4973, 0.6377, 0.5018, 0.658, 0.4973, 0.658, 0.4928, 0.6376, 0.4927, 0.6377, 0.4973, 0.6376, 0.4927, 0.6376, 0.4882, 0.6173, 0.4882, 0.6173, 0.4928, 0.6376, 0.4882, 0.6376, 0.4837, 0.6173, 0.4837, 0.6173, 0.4882, 0.6376, 0.4837, 0.6376, 0.4791, 0.6173, 0.4791, 0.6173, 0.4837, 0.6376, 0.4791, 0.6376, 0.4745, 0.6173, 0.4745, 0.6173, 0.4791, 0.6376, 0.4745, 0.6376, 0.4699, 0.6173, 0.4699, 0.6173, 0.4745, 0.6376, 0.4699, 0.6376, 0.4653, 0.6173, 0.4653, 0.6173, 0.4699, 0.6376, 0.4653, 0.6376, 0.4606, 0.6173, 0.4607, 0.6173, 0.4653, 0.6376, 0.4606, 0.6377, 0.456, 0.6173, 0.456, 0.6173, 0.4607, 0.6377, 0.456, 0.6377, 0.4514, 0.6173, 0.4514, 0.6173, 0.456, 0.6376, 0.5064, 0.6377, 0.5018, 0.6174, 0.5018, 0.6173, 0.5064, 0.6377, 0.5018, 0.6377, 0.4973, 0.6173, 0.4973, 0.6174, 0.5018, 0.6377, 0.4973, 0.6376, 0.4927, 0.6173, 0.4928, 0.6173, 0.4973, 0.6173, 0.4928, 0.6173, 0.4882, 0.597, 0.4882, 0.597, 0.4928, 0.6173, 0.4882, 0.6173, 0.4837, 0.597, 0.4837, 0.597, 0.4882, 0.6173, 0.4837, 0.6173, 0.4791, 0.597, 0.4791, 0.597, 0.4837, 0.6173, 0.4791, 0.6173, 0.4745, 0.597, 0.4745, 0.597, 0.4791, 0.6173, 0.4745, 0.6173, 0.4699, 0.597, 0.4699, 0.597, 0.4745, 0.6173, 0.4699, 0.6173, 0.4653, 0.597, 0.4653, 0.597, 0.4699, 0.6173, 0.4653, 0.6173, 0.4607, 0.597, 0.4607, 0.597, 0.4653, 0.6173, 0.4607, 0.6173, 0.456, 0.597, 0.4561, 0.597, 0.4607, 0.6173, 0.456, 0.6173, 0.4514, 0.597, 0.4515, 0.597, 0.4561, 0.6173, 0.5064, 0.6174, 0.5018, 0.5971, 0.5018, 0.5971, 0.5064, 0.6174, 0.5018, 0.6173, 0.4973, 0.5971, 0.4973, 0.5971, 0.5018, 0.6173, 0.4973, 0.6173, 0.4928, 0.597, 0.4928, 0.5971, 0.4973, 0.597, 0.4928, 0.597, 0.4882, 0.5768, 0.4883, 0.5768, 0.4928, 0.597, 0.4882, 0.597, 0.4837, 0.5768, 0.4837, 0.5768, 0.4883, 0.597, 0.4837, 0.597, 0.4791, 0.5768, 0.4792, 0.5768, 0.4837, 0.597, 0.4791, 0.597, 0.4745, 0.5768, 0.4746, 0.5768, 0.4792, 0.597, 0.4745, 0.597, 0.4699, 0.5768, 0.4699, 0.5768, 0.4746, 0.597, 0.4699, 0.597, 0.4653, 0.5768, 0.4653, 0.5768, 0.4699, 0.597, 0.4653, 0.597, 0.4607, 0.5768, 0.4607, 0.5768, 0.4653, 0.597, 0.4607, 0.597, 0.4561, 0.5768, 0.4561, 0.5768, 0.4607, 0.597, 0.4561, 0.597, 0.4515, 0.5768, 0.4515, 0.5768, 0.4561, 0.5971, 0.5064, 0.5971, 0.5018, 0.5768, 0.5018, 0.5768, 0.5064, 0.5971, 0.5018, 0.5971, 0.4973, 0.5768, 0.4973, 0.5768, 0.5018, 0.5971, 0.4973, 0.597, 0.4928, 0.5768, 0.4928, 0.5768, 0.4973, 0.5768, 0.4928, 0.5768, 0.4883, 0.5565, 0.4883, 0.5565, 0.4928, 0.5768, 0.4883, 0.5768, 0.4837, 0.5565, 0.4837, 0.5565, 0.4883, 0.5768, 0.4837, 0.5768, 0.4792, 0.5565, 0.4792, 0.5565, 0.4837, 0.5768, 0.4792, 0.5768, 0.4746, 0.5565, 0.4746, 0.5565, 0.4792, 0.5768, 0.4746, 0.5768, 0.4699, 0.5565, 0.47, 0.5565, 0.4746, 0.5768, 0.4699, 0.5768, 0.4653, 0.5565, 0.4654, 0.5565, 0.47, 0.5768, 0.4653, 0.5768, 0.4607, 0.5565, 0.4607, 0.5565, 0.4654, 0.5768, 0.4607, 0.5768, 0.4561, 0.5565, 0.4561, 0.5565, 0.4607, 0.5768, 0.4561, 0.5768, 0.4515, 0.5565, 0.4515, 0.5565, 0.4561, 0.5768, 0.5064, 0.5768, 0.5018, 0.5565, 0.5018, 0.5565, 0.5064, 0.5768, 0.5018, 0.5768, 0.4973, 0.5565, 0.4973, 0.5565, 0.5018, 0.5768, 0.4973, 0.5768, 0.4928, 0.5565, 0.4928, 0.5565, 0.4973, 0.5565, 0.4928, 0.5565, 0.4883, 0.5362, 0.4883, 0.5362, 0.4928, 0.5565, 0.4883, 0.5565, 0.4837, 0.5362, 0.4837, 0.5362, 0.4883, 0.5565, 0.4837, 0.5565, 0.4792, 0.5362, 0.4792, 0.5362, 0.4837, 0.5565, 0.4792, 0.5565, 0.4746, 0.5362, 0.4746, 0.5362, 0.4792, 0.5565, 0.4746, 0.5565, 0.47, 0.5362, 0.47, 0.5362, 0.4746, 0.5565, 0.47, 0.5565, 0.4654, 0.5363, 0.4654, 0.5362, 0.47, 0.5565, 0.4654, 0.5565, 0.4607, 0.5363, 0.4608, 0.5363, 0.4654, 0.5565, 0.4607, 0.5565, 0.4561, 0.5363, 0.4561, 0.5363, 0.4608, 0.5565, 0.4561, 0.5565, 0.4515, 0.5363, 0.4516, 0.5363, 0.4561, 0.5565, 0.5064, 0.5565, 0.5018, 0.5363, 0.5019, 0.5363, 0.5064, 0.5565, 0.5018, 0.5565, 0.4973, 0.5363, 0.4973, 0.5363, 0.5019, 0.5565, 0.4973, 0.5565, 0.4928, 0.5362, 0.4928, 0.5363, 0.4973, 0.5362, 0.4928, 0.5362, 0.4883, 0.516, 0.4883, 0.516, 0.4928, 0.5362, 0.4883, 0.5362, 0.4837, 0.516, 0.4837, 0.516, 0.4883, 0.5362, 0.4837, 0.5362, 0.4792, 0.516, 0.4792, 0.516, 0.4837, 0.5362, 0.4792, 0.5362, 0.4746, 0.516, 0.4746, 0.516, 0.4792, 0.5362, 0.4746, 0.5362, 0.47, 0.516, 0.47, 0.516, 0.4746, 0.5362, 0.47, 0.5363, 0.4654, 0.516, 0.4654, 0.516, 0.47, 0.5363, 0.4654, 0.5363, 0.4608, 0.516, 0.4608, 0.516, 0.4654, 0.5363, 0.4608, 0.5363, 0.4561, 0.516, 0.4562, 0.516, 0.4608, 0.5363, 0.4561, 0.5363, 0.4516, 0.516, 0.4516, 0.516, 0.4562, 0.5363, 0.5064, 0.5363, 0.5019, 0.516, 0.5019, 0.516, 0.5064, 0.5363, 0.5019, 0.5363, 0.4973, 0.516, 0.4973, 0.516, 0.5019, 0.5363, 0.4973, 0.5362, 0.4928, 0.516, 0.4928, 0.516, 0.4973, 0.516, 0.4928, 0.516, 0.4883, 0.4957, 0.4883, 0.4957, 0.4928, 0.516, 0.4883, 0.516, 0.4837, 0.4957, 0.4837, 0.4957, 0.4883, 0.516, 0.4837, 0.516, 0.4792, 0.4957, 0.4792, 0.4957, 0.4837, 0.516, 0.4792, 0.516, 0.4746, 0.4958, 0.4746, 0.4957, 0.4792, 0.516, 0.4746, 0.516, 0.47, 0.4958, 0.47, 0.4958, 0.4746, 0.516, 0.47, 0.516, 0.4654, 0.4958, 0.4654, 0.4958, 0.47, 0.516, 0.4654, 0.516, 0.4608, 0.4958, 0.4608, 0.4958, 0.4654, 0.516, 0.4608, 0.516, 0.4562, 0.4958, 0.4562, 0.4958, 0.4608, 0.516, 0.4562, 0.516, 0.4516, 0.4957, 0.4516, 0.4958, 0.4562, 0.516, 0.5064, 0.516, 0.5019, 0.4957, 0.5019, 0.4958, 0.5065, 0.516, 0.5019, 0.516, 0.4973, 0.4957, 0.4974, 0.4957, 0.5019, 0.516, 0.4973, 0.516, 0.4928, 0.4957, 0.4928, 0.4957, 0.4974, 0.4957, 0.4928, 0.4957, 0.4883, 0.4749, 0.488, 0.4747, 0.4928, 0.4957, 0.4883, 0.4957, 0.4837, 0.4752, 0.4834, 0.4749, 0.488, 0.4957, 0.4837, 0.4957, 0.4792, 0.4756, 0.4788, 0.4752, 0.4834, 0.4957, 0.4792, 0.4958, 0.4746, 0.4759, 0.4743, 0.4756, 0.4788, 0.4958, 0.4746, 0.4958, 0.47, 0.4762, 0.4699, 0.4759, 0.4743, 0.4958, 0.47, 0.4958, 0.4654, 0.4763, 0.4655, 0.4762, 0.4699, 0.4958, 0.4654, 0.4958, 0.4608, 0.4761, 0.4611, 0.4763, 0.4655, 0.4958, 0.4608, 0.4958, 0.4562, 0.4758, 0.4567, 0.4761, 0.4611, 0.4958, 0.4562, 0.4957, 0.4516, 0.4754, 0.4522, 0.4758, 0.4567, 0.4958, 0.5065, 0.4957, 0.5019, 0.4751, 0.5022, 0.4755, 0.5069, 0.4957, 0.5019, 0.4957, 0.4974, 0.4748, 0.4975, 0.4751, 0.5022, 0.4957, 0.4974, 0.4957, 0.4928, 0.4747, 0.4928, 0.4748, 0.4975, 0.679, 0.4928, 0.679, 0.488, 0.658, 0.4882, 0.658, 0.4928, 0.679, 0.488, 0.6787, 0.4833, 0.658, 0.4836, 0.658, 0.4882, 0.6787, 0.4833, 0.6783, 0.4786, 0.6579, 0.479, 0.658, 0.4836, 0.6783, 0.4786, 0.6779, 0.474, 0.6579, 0.4745, 0.6579, 0.479, 0.6779, 0.474, 0.6776, 0.4696, 0.6578, 0.4698, 0.6579, 0.4745, 0.6776, 0.4696, 0.6775, 0.4652, 0.6578, 0.4652, 0.6578, 0.4698, 0.6775, 0.4652, 0.6775, 0.4608, 0.6579, 0.4606, 0.6578, 0.4652, 0.6775, 0.4608, 0.6778, 0.4564, 0.6579, 0.456, 0.6579, 0.4606, 0.6778, 0.4564, 0.6781, 0.4519, 0.658, 0.4515, 0.6579, 0.456, 0.6782, 0.5069, 0.6786, 0.5023, 0.658, 0.5019, 0.6579, 0.5064, 0.6786, 0.5023, 0.6789, 0.4976, 0.658, 0.4973, 0.658, 0.5019, 0.6789, 0.4976, 0.679, 0.4928, 0.658, 0.4928, 0.658, 0.4973, 0.658, 0.4928, 0.658, 0.4882, 0.6376, 0.4882, 0.6376, 0.4927, 0.658, 0.4882, 0.658, 0.4836, 0.6376, 0.4837, 0.6376, 0.4882, 0.658, 0.4836, 0.6579, 0.479, 0.6376, 0.4791, 0.6376, 0.4837, 0.6579, 0.479, 0.6579, 0.4745, 0.6376, 0.4745, 0.6376, 0.4791, 0.6579, 0.4745, 0.6578, 0.4698, 0.6376, 0.4699, 0.6376, 0.4745, 0.6578, 0.4698, 0.6578, 0.4652, 0.6376, 0.4653, 0.6376, 0.4699, 0.6578, 0.4652, 0.6579, 0.4606, 0.6376, 0.4606, 0.6376, 0.4653, 0.6579, 0.4606, 0.6579, 0.456, 0.6377, 0.456, 0.6376, 0.4606, 0.6579, 0.456, 0.658, 0.4515, 0.6377, 0.4514, 0.6377, 0.456, 0.6579, 0.5064, 0.658, 0.5019, 0.6377, 0.5018, 0.6376, 0.5064, 0.658, 0.5019, 0.658, 0.4973, 0.6377, 0.4973, 0.6377, 0.5018, 0.658, 0.4973, 0.658, 0.4928, 0.6376, 0.4927, 0.6377, 0.4973, 0.6376, 0.4927, 0.6376, 0.4882, 0.6173, 0.4882, 0.6173, 0.4928, 0.6376, 0.4882, 0.6376, 0.4837, 0.6173, 0.4837, 0.6173, 0.4882, 0.6376, 0.4837, 0.6376, 0.4791, 0.6173, 0.4791, 0.6173, 0.4837, 0.6376, 0.4791, 0.6376, 0.4745, 0.6173, 0.4745, 0.6173, 0.4791, 0.6376, 0.4745, 0.6376, 0.4699, 0.6173, 0.4699, 0.6173, 0.4745, 0.6376, 0.4699, 0.6376, 0.4653, 0.6173, 0.4653, 0.6173, 0.4699, 0.6376, 0.4653, 0.6376, 0.4606, 0.6173, 0.4607, 0.6173, 0.4653, 0.6376, 0.4606, 0.6377, 0.456, 0.6173, 0.456, 0.6173, 0.4607, 0.6377, 0.456, 0.6377, 0.4514, 0.6173, 0.4514, 0.6173, 0.456, 0.6376, 0.5064, 0.6377, 0.5018, 0.6174, 0.5018, 0.6173, 0.5064, 0.6377, 0.5018, 0.6377, 0.4973, 0.6173, 0.4973, 0.6174, 0.5018, 0.6377, 0.4973, 0.6376, 0.4927, 0.6173, 0.4928, 0.6173, 0.4973, 0.6173, 0.4928, 0.6173, 0.4882, 0.597, 0.4882, 0.597, 0.4928, 0.6173, 0.4882, 0.6173, 0.4837, 0.597, 0.4837, 0.597, 0.4882, 0.6173, 0.4837, 0.6173, 0.4791, 0.597, 0.4791, 0.597, 0.4837, 0.6173, 0.4791, 0.6173, 0.4745, 0.597, 0.4745, 0.597, 0.4791, 0.6173, 0.4745, 0.6173, 0.4699, 0.597, 0.4699, 0.597, 0.4745, 0.6173, 0.4699, 0.6173, 0.4653, 0.597, 0.4653, 0.597, 0.4699, 0.6173, 0.4653, 0.6173, 0.4607, 0.597, 0.4607, 0.597, 0.4653, 0.6173, 0.4607, 0.6173, 0.456, 0.597, 0.4561, 0.597, 0.4607, 0.6173, 0.456, 0.6173, 0.4514, 0.597, 0.4515, 0.597, 0.4561, 0.6173, 0.5064, 0.6174, 0.5018, 0.5971, 0.5018, 0.5971, 0.5064, 0.6174, 0.5018, 0.6173, 0.4973, 0.5971, 0.4973, 0.5971, 0.5018, 0.6173, 0.4973, 0.6173, 0.4928, 0.597, 0.4928, 0.5971, 0.4973, 0.597, 0.4928, 0.597, 0.4882, 0.5768, 0.4883, 0.5768, 0.4928, 0.597, 0.4882, 0.597, 0.4837, 0.5768, 0.4837, 0.5768, 0.4883, 0.597, 0.4837, 0.597, 0.4791, 0.5768, 0.4792, 0.5768, 0.4837, 0.597, 0.4791, 0.597, 0.4745, 0.5768, 0.4746, 0.5768, 0.4792, 0.597, 0.4745, 0.597, 0.4699, 0.5768, 0.4699, 0.5768, 0.4746, 0.597, 0.4699, 0.597, 0.4653, 0.5768, 0.4653, 0.5768, 0.4699, 0.597, 0.4653, 0.597, 0.4607, 0.5768, 0.4607, 0.5768, 0.4653, 0.597, 0.4607, 0.597, 0.4561, 0.5768, 0.4561, 0.5768, 0.4607, 0.597, 0.4561, 0.597, 0.4515, 0.5768, 0.4515, 0.5768, 0.4561, 0.5971, 0.5064, 0.5971, 0.5018, 0.5768, 0.5018, 0.5768, 0.5064, 0.5971, 0.5018, 0.5971, 0.4973, 0.5768, 0.4973, 0.5768, 0.5018, 0.5971, 0.4973, 0.597, 0.4928, 0.5768, 0.4928, 0.5768, 0.4973, 0.5768, 0.4928, 0.5768, 0.4883, 0.5565, 0.4883, 0.5565, 0.4928, 0.5768, 0.4883, 0.5768, 0.4837, 0.5565, 0.4837, 0.5565, 0.4883, 0.5768, 0.4837, 0.5768, 0.4792, 0.5565, 0.4792, 0.5565, 0.4837, 0.5768, 0.4792, 0.5768, 0.4746, 0.5565, 0.4746, 0.5565, 0.4792, 0.5768, 0.4746, 0.5768, 0.4699, 0.5565, 0.47, 0.5565, 0.4746, 0.5768, 0.4699, 0.5768, 0.4653, 0.5565, 0.4654, 0.5565, 0.47, 0.5768, 0.4653, 0.5768, 0.4607, 0.5565, 0.4607, 0.5565, 0.4654, 0.5768, 0.4607, 0.5768, 0.4561, 0.5565, 0.4561, 0.5565, 0.4607, 0.5768, 0.4561, 0.5768, 0.4515, 0.5565, 0.4515, 0.5565, 0.4561, 0.5768, 0.5064, 0.5768, 0.5018, 0.5565, 0.5018, 0.5565, 0.5064, 0.5768, 0.5018, 0.5768, 0.4973, 0.5565, 0.4973, 0.5565, 0.5018, 0.5768, 0.4973, 0.5768, 0.4928, 0.5565, 0.4928, 0.5565, 0.4973, 0.5565, 0.4928, 0.5565, 0.4883, 0.5362, 0.4883, 0.5362, 0.4928, 0.5565, 0.4883, 0.5565, 0.4837, 0.5362, 0.4837, 0.5362, 0.4883, 0.5565, 0.4837, 0.5565, 0.4792, 0.5362, 0.4792, 0.5362, 0.4837, 0.5565, 0.4792, 0.5565, 0.4746, 0.5362, 0.4746, 0.5362, 0.4792, 0.5565, 0.4746, 0.5565, 0.47, 0.5362, 0.47, 0.5362, 0.4746, 0.5565, 0.47, 0.5565, 0.4654, 0.5363, 0.4654, 0.5362, 0.47, 0.5565, 0.4654, 0.5565, 0.4607, 0.5363, 0.4608, 0.5363, 0.4654, 0.5565, 0.4607, 0.5565, 0.4561, 0.5363, 0.4561, 0.5363, 0.4608, 0.5565, 0.4561, 0.5565, 0.4515, 0.5363, 0.4516, 0.5363, 0.4561, 0.5565, 0.5064, 0.5565, 0.5018, 0.5363, 0.5019, 0.5363, 0.5064, 0.5565, 0.5018, 0.5565, 0.4973, 0.5363, 0.4973, 0.5363, 0.5019, 0.5565, 0.4973, 0.5565, 0.4928, 0.5362, 0.4928, 0.5363, 0.4973, 0.5362, 0.4928, 0.5362, 0.4883, 0.516, 0.4883, 0.516, 0.4928, 0.5362, 0.4883, 0.5362, 0.4837, 0.516, 0.4837, 0.516, 0.4883, 0.5362, 0.4837, 0.5362, 0.4792, 0.516, 0.4792, 0.516, 0.4837, 0.5362, 0.4792, 0.5362, 0.4746, 0.516, 0.4746, 0.516, 0.4792, 0.5362, 0.4746, 0.5362, 0.47, 0.516, 0.47, 0.516, 0.4746, 0.5362, 0.47, 0.5363, 0.4654, 0.516, 0.4654, 0.516, 0.47, 0.5363, 0.4654, 0.5363, 0.4608, 0.516, 0.4608, 0.516, 0.4654, 0.5363, 0.4608, 0.5363, 0.4561, 0.516, 0.4562, 0.516, 0.4608, 0.5363, 0.4561, 0.5363, 0.4516, 0.516, 0.4516, 0.516, 0.4562, 0.5363, 0.5064, 0.5363, 0.5019, 0.516, 0.5019, 0.516, 0.5064, 0.5363, 0.5019, 0.5363, 0.4973, 0.516, 0.4973, 0.516, 0.5019, 0.5363, 0.4973, 0.5362, 0.4928, 0.516, 0.4928, 0.516, 0.4973, 0.516, 0.4928, 0.516, 0.4883, 0.4957, 0.4883, 0.4957, 0.4928, 0.516, 0.4883, 0.516, 0.4837, 0.4957, 0.4837, 0.4957, 0.4883, 0.516, 0.4837, 0.516, 0.4792, 0.4957, 0.4792, 0.4957, 0.4837, 0.516, 0.4792, 0.516, 0.4746, 0.4958, 0.4746, 0.4957, 0.4792, 0.516, 0.4746, 0.516, 0.47, 0.4958, 0.47, 0.4958, 0.4746, 0.516, 0.47, 0.516, 0.4654, 0.4958, 0.4654, 0.4958, 0.47, 0.516, 0.4654, 0.516, 0.4608, 0.4958, 0.4608, 0.4958, 0.4654, 0.516, 0.4608, 0.516, 0.4562, 0.4958, 0.4562, 0.4958, 0.4608, 0.516, 0.4562, 0.516, 0.4516, 0.4957, 0.4516, 0.4958, 0.4562, 0.516, 0.5064, 0.516, 0.5019, 0.4957, 0.5019, 0.4958, 0.5065, 0.516, 0.5019, 0.516, 0.4973, 0.4957, 0.4974, 0.4957, 0.5019, 0.516, 0.4973, 0.516, 0.4928, 0.4957, 0.4928, 0.4957, 0.4974, 0.4957, 0.4928, 0.4957, 0.4883, 0.4749, 0.488, 0.4747, 0.4928, 0.4957, 0.4883, 0.4957, 0.4837, 0.4752, 0.4834, 0.4749, 0.488, 0.4957, 0.4837, 0.4957, 0.4792, 0.4756, 0.4788, 0.4752, 0.4834, 0.4957, 0.4792, 0.4958, 0.4746, 0.4759, 0.4743, 0.4756, 0.4788, 0.4958, 0.4746, 0.4958, 0.47, 0.4762, 0.4699, 0.4759, 0.4743, 0.4958, 0.47, 0.4958, 0.4654, 0.4763, 0.4655, 0.4762, 0.4699, 0.4958, 0.4654, 0.4958, 0.4608, 0.4761, 0.4611, 0.4763, 0.4655, 0.4958, 0.4608, 0.4958, 0.4562, 0.4758, 0.4567, 0.4761, 0.4611, 0.4958, 0.4562, 0.4957, 0.4516, 0.4754, 0.4522, 0.4758, 0.4567, 0.4958, 0.5065, 0.4957, 0.5019, 0.4751, 0.5022, 0.4755, 0.5069, 0.4957, 0.5019, 0.4957, 0.4974, 0.4748, 0.4975, 0.4751, 0.5022, 0.4957, 0.4974, 0.4957, 0.4928, 0.4747, 0.4928, 0.4748, 0.4975, 0.679, 0.4928, 0.658, 0.4928, 0.658, 0.4882, 0.679, 0.488, 0.679, 0.488, 0.658, 0.4882, 0.658, 0.4836, 0.6787, 0.4833, 0.6787, 0.4833, 0.658, 0.4836, 0.6579, 0.479, 0.6783, 0.4786, 0.6783, 0.4786, 0.6579, 0.479, 0.6579, 0.4745, 0.6779, 0.474, 0.6779, 0.474, 0.6579, 0.4745, 0.6578, 0.4698, 0.6776, 0.4696, 0.6776, 0.4696, 0.6578, 0.4698, 0.6578, 0.4652, 0.6775, 0.4652, 0.6775, 0.4652, 0.6578, 0.4652, 0.6579, 0.4606, 0.6775, 0.4608, 0.6775, 0.4608, 0.6579, 0.4606, 0.6579, 0.456, 0.6778, 0.4564, 0.6778, 0.4564, 0.6579, 0.456, 0.658, 0.4515, 0.6781, 0.4519, 0.6782, 0.5069, 0.6579, 0.5064, 0.658, 0.5019, 0.6786, 0.5023, 0.6786, 0.5023, 0.658, 0.5019, 0.658, 0.4973, 0.6789, 0.4976, 0.6789, 0.4976, 0.658, 0.4973, 0.658, 0.4928, 0.679, 0.4928, 0.658, 0.4928, 0.6376, 0.4927, 0.6376, 0.4882, 0.658, 0.4882, 0.658, 0.4882, 0.6376, 0.4882, 0.6376, 0.4837, 0.658, 0.4836, 0.658, 0.4836, 0.6376, 0.4837, 0.6376, 0.4791, 0.6579, 0.479, 0.6579, 0.479, 0.6376, 0.4791, 0.6376, 0.4745, 0.6579, 0.4745, 0.6579, 0.4745, 0.6376, 0.4745, 0.6376, 0.4699, 0.6578, 0.4698, 0.6578, 0.4698, 0.6376, 0.4699, 0.6376, 0.4653, 0.6578, 0.4652, 0.6578, 0.4652, 0.6376, 0.4653, 0.6376, 0.4606, 0.6579, 0.4606, 0.6579, 0.4606, 0.6376, 0.4606, 0.6377, 0.456, 0.6579, 0.456, 0.6579, 0.456, 0.6377, 0.456, 0.6377, 0.4514, 0.658, 0.4515, 0.6579, 0.5064, 0.6376, 0.5064, 0.6377, 0.5018, 0.658, 0.5019, 0.658, 0.5019, 0.6377, 0.5018, 0.6377, 0.4973, 0.658, 0.4973, 0.658, 0.4973, 0.6377, 0.4973, 0.6376, 0.4927, 0.658, 0.4928, 0.6376, 0.4927, 0.6173, 0.4928, 0.6173, 0.4882, 0.6376, 0.4882, 0.6376, 0.4882, 0.6173, 0.4882, 0.6173, 0.4837, 0.6376, 0.4837, 0.6376, 0.4837, 0.6173, 0.4837, 0.6173, 0.4791, 0.6376, 0.4791, 0.6376, 0.4791, 0.6173, 0.4791, 0.6173, 0.4745, 0.6376, 0.4745, 0.6376, 0.4745, 0.6173, 0.4745, 0.6173, 0.4699, 0.6376, 0.4699, 0.6376, 0.4699, 0.6173, 0.4699, 0.6173, 0.4653, 0.6376, 0.4653, 0.6376, 0.4653, 0.6173, 0.4653, 0.6173, 0.4607, 0.6376, 0.4606, 0.6376, 0.4606, 0.6173, 0.4607, 0.6173, 0.456, 0.6377, 0.456, 0.6377, 0.456, 0.6173, 0.456, 0.6173, 0.4514, 0.6377, 0.4514, 0.6376, 0.5064, 0.6173, 0.5064, 0.6174, 0.5018, 0.6377, 0.5018, 0.6377, 0.5018, 0.6174, 0.5018, 0.6173, 0.4973, 0.6377, 0.4973, 0.6377, 0.4973, 0.6173, 0.4973, 0.6173, 0.4928, 0.6376, 0.4927, 0.6173, 0.4928, 0.597, 0.4928, 0.597, 0.4882, 0.6173, 0.4882, 0.6173, 0.4882, 0.597, 0.4882, 0.597, 0.4837, 0.6173, 0.4837, 0.6173, 0.4837, 0.597, 0.4837, 0.597, 0.4791, 0.6173, 0.4791, 0.6173, 0.4791, 0.597, 0.4791, 0.597, 0.4745, 0.6173, 0.4745, 0.6173, 0.4745, 0.597, 0.4745, 0.597, 0.4699, 0.6173, 0.4699, 0.6173, 0.4699, 0.597, 0.4699, 0.597, 0.4653, 0.6173, 0.4653, 0.6173, 0.4653, 0.597, 0.4653, 0.597, 0.4607, 0.6173, 0.4607, 0.6173, 0.4607, 0.597, 0.4607, 0.597, 0.4561, 0.6173, 0.456, 0.6173, 0.456, 0.597, 0.4561, 0.597, 0.4515, 0.6173, 0.4514, 0.6173, 0.5064, 0.5971, 0.5064, 0.5971, 0.5018, 0.6174, 0.5018, 0.6174, 0.5018, 0.5971, 0.5018, 0.5971, 0.4973, 0.6173, 0.4973, 0.6173, 0.4973, 0.5971, 0.4973, 0.597, 0.4928, 0.6173, 0.4928, 0.597, 0.4928, 0.5768, 0.4928, 0.5768, 0.4883, 0.597, 0.4882, 0.597, 0.4882, 0.5768, 0.4883, 0.5768, 0.4837, 0.597, 0.4837, 0.597, 0.4837, 0.5768, 0.4837, 0.5768, 0.4792, 0.597, 0.4791, 0.597, 0.4791, 0.5768, 0.4792, 0.5768, 0.4746, 0.597, 0.4745, 0.597, 0.4745, 0.5768, 0.4746, 0.5768, 0.4699, 0.597, 0.4699, 0.597, 0.4699, 0.5768, 0.4699, 0.5768, 0.4653, 0.597, 0.4653, 0.597, 0.4653, 0.5768, 0.4653, 0.5768, 0.4607, 0.597, 0.4607, 0.597, 0.4607, 0.5768, 0.4607, 0.5768, 0.4561, 0.597, 0.4561, 0.597, 0.4561, 0.5768, 0.4561, 0.5768, 0.4515, 0.597, 0.4515, 0.5971, 0.5064, 0.5768, 0.5064, 0.5768, 0.5018, 0.5971, 0.5018, 0.5971, 0.5018, 0.5768, 0.5018, 0.5768, 0.4973, 0.5971, 0.4973, 0.5971, 0.4973, 0.5768, 0.4973, 0.5768, 0.4928, 0.597, 0.4928, 0.5768, 0.4928, 0.5565, 0.4928, 0.5565, 0.4883, 0.5768, 0.4883, 0.5768, 0.4883, 0.5565, 0.4883, 0.5565, 0.4837, 0.5768, 0.4837, 0.5768, 0.4837, 0.5565, 0.4837, 0.5565, 0.4792, 0.5768, 0.4792, 0.5768, 0.4792, 0.5565, 0.4792, 0.5565, 0.4746, 0.5768, 0.4746, 0.5768, 0.4746, 0.5565, 0.4746, 0.5565, 0.47, 0.5768, 0.4699, 0.5768, 0.4699, 0.5565, 0.47, 0.5565, 0.4654, 0.5768, 0.4653, 0.5768, 0.4653, 0.5565, 0.4654, 0.5565, 0.4607, 0.5768, 0.4607, 0.5768, 0.4607, 0.5565, 0.4607, 0.5565, 0.4561, 0.5768, 0.4561, 0.5768, 0.4561, 0.5565, 0.4561, 0.5565, 0.4515, 0.5768, 0.4515, 0.5768, 0.5064, 0.5565, 0.5064, 0.5565, 0.5018, 0.5768, 0.5018, 0.5768, 0.5018, 0.5565, 0.5018, 0.5565, 0.4973, 0.5768, 0.4973, 0.5768, 0.4973, 0.5565, 0.4973, 0.5565, 0.4928, 0.5768, 0.4928, 0.5565, 0.4928, 0.5362, 0.4928, 0.5362, 0.4883, 0.5565, 0.4883, 0.5565, 0.4883, 0.5362, 0.4883, 0.5362, 0.4837, 0.5565, 0.4837, 0.5565, 0.4837, 0.5362, 0.4837, 0.5362, 0.4792, 0.5565, 0.4792, 0.5565, 0.4792, 0.5362, 0.4792, 0.5362, 0.4746, 0.5565, 0.4746, 0.5565, 0.4746, 0.5362, 0.4746, 0.5362, 0.47, 0.5565, 0.47, 0.5565, 0.47, 0.5362, 0.47, 0.5363, 0.4654, 0.5565, 0.4654, 0.5565, 0.4654, 0.5363, 0.4654, 0.5363, 0.4608, 0.5565, 0.4607, 0.5565, 0.4607, 0.5363, 0.4608, 0.5363, 0.4561, 0.5565, 0.4561, 0.5565, 0.4561, 0.5363, 0.4561, 0.5363, 0.4516, 0.5565, 0.4515, 0.5565, 0.5064, 0.5363, 0.5064, 0.5363, 0.5019, 0.5565, 0.5018, 0.5565, 0.5018, 0.5363, 0.5019, 0.5363, 0.4973, 0.5565, 0.4973, 0.5565, 0.4973, 0.5363, 0.4973, 0.5362, 0.4928, 0.5565, 0.4928, 0.5362, 0.4928, 0.516, 0.4928, 0.516, 0.4883, 0.5362, 0.4883, 0.5362, 0.4883, 0.516, 0.4883, 0.516, 0.4837, 0.5362, 0.4837, 0.5362, 0.4837, 0.516, 0.4837, 0.516, 0.4792, 0.5362, 0.4792, 0.5362, 0.4792, 0.516, 0.4792, 0.516, 0.4746, 0.5362, 0.4746, 0.5362, 0.4746, 0.516, 0.4746, 0.516, 0.47, 0.5362, 0.47, 0.5362, 0.47, 0.516, 0.47, 0.516, 0.4654, 0.5363, 0.4654, 0.5363, 0.4654, 0.516, 0.4654, 0.516, 0.4608, 0.5363, 0.4608, 0.5363, 0.4608, 0.516, 0.4608, 0.516, 0.4562, 0.5363, 0.4561, 0.5363, 0.4561, 0.516, 0.4562, 0.516, 0.4516, 0.5363, 0.4516, 0.5363, 0.5064, 0.516, 0.5064, 0.516, 0.5019, 0.5363, 0.5019, 0.5363, 0.5019, 0.516, 0.5019, 0.516, 0.4973, 0.5363, 0.4973, 0.5363, 0.4973, 0.516, 0.4973, 0.516, 0.4928, 0.5362, 0.4928, 0.516, 0.4928, 0.4957, 0.4928, 0.4957, 0.4883, 0.516, 0.4883, 0.516, 0.4883, 0.4957, 0.4883, 0.4957, 0.4837, 0.516, 0.4837, 0.516, 0.4837, 0.4957, 0.4837, 0.4957, 0.4792, 0.516, 0.4792, 0.516, 0.4792, 0.4957, 0.4792, 0.4958, 0.4746, 0.516, 0.4746, 0.516, 0.4746, 0.4958, 0.4746, 0.4958, 0.47, 0.516, 0.47, 0.516, 0.47, 0.4958, 0.47, 0.4958, 0.4654, 0.516, 0.4654, 0.516, 0.4654, 0.4958, 0.4654, 0.4958, 0.4608, 0.516, 0.4608, 0.516, 0.4608, 0.4958, 0.4608, 0.4958, 0.4562, 0.516, 0.4562, 0.516, 0.4562, 0.4958, 0.4562, 0.4957, 0.4516, 0.516, 0.4516, 0.516, 0.5064, 0.4958, 0.5065, 0.4957, 0.5019, 0.516, 0.5019, 0.516, 0.5019, 0.4957, 0.5019, 0.4957, 0.4974, 0.516, 0.4973, 0.516, 0.4973, 0.4957, 0.4974, 0.4957, 0.4928, 0.516, 0.4928, 0.4957, 0.4928, 0.4747, 0.4928, 0.4749, 0.488, 0.4957, 0.4883, 0.4957, 0.4883, 0.4749, 0.488, 0.4752, 0.4834, 0.4957, 0.4837, 0.4957, 0.4837, 0.4752, 0.4834, 0.4756, 0.4788, 0.4957, 0.4792, 0.4957, 0.4792, 0.4756, 0.4788, 0.4759, 0.4743, 0.4958, 0.4746, 0.4958, 0.4746, 0.4759, 0.4743, 0.4762, 0.4699, 0.4958, 0.47, 0.4958, 0.47, 0.4762, 0.4699, 0.4763, 0.4655, 0.4958, 0.4654, 0.4958, 0.4654, 0.4763, 0.4655, 0.4761, 0.4611, 0.4958, 0.4608, 0.4958, 0.4608, 0.4761, 0.4611, 0.4758, 0.4567, 0.4958, 0.4562, 0.4958, 0.4562, 0.4758, 0.4567, 0.4754, 0.4522, 0.4957, 0.4516, 0.4958, 0.5065, 0.4755, 0.5069, 0.4751, 0.5022, 0.4957, 0.5019, 0.4957, 0.5019, 0.4751, 0.5022, 0.4748, 0.4975, 0.4957, 0.4974, 0.4957, 0.4974, 0.4748, 0.4975, 0.4747, 0.4928, 0.4957, 0.4928, 0.2907, 0.3717, 0.2847, 0.3814, 0.2658, 0.376, 0.2772, 0.3575, 0.3115, 0.4081, 0.3209, 0.4023, 0.3349, 0.416, 0.3169, 0.4269, 0.3262, 0.3834, 0.3211, 0.3732, 0.3356, 0.3603, 0.3453, 0.3796, 0.3211, 0.3732, 0.3116, 0.3672, 0.3176, 0.3487, 0.3356, 0.3603, 0.2846, 0.3929, 0.2903, 0.4028, 0.2765, 0.4167, 0.2655, 0.3978, 0.2908, 0.372, 0.2851, 0.381, 0.2666, 0.375, 0.2777, 0.3576, 0.3188, 0.4039, 0.3253, 0.3947, 0.3437, 0.4012, 0.3314, 0.4188, 0.3087, 0.4085, 0.3188, 0.4039, 0.3314, 0.4188, 0.312, 0.4277, 0.3261, 0.3821, 0.3209, 0.3727, 0.3351, 0.3591, 0.3451, 0.3772, 0.2851, 0.381, 0.2845, 0.3916, 0.2655, 0.3954, 0.2666, 0.375, 0.3209, 0.3727, 0.3117, 0.3669, 0.3174, 0.3481, 0.3351, 0.3591, 0.3253, 0.3947, 0.3262, 0.3834, 0.3453, 0.3796, 0.3437, 0.4012, 0.2845, 0.3916, 0.2891, 0.4012, 0.2743, 0.4138, 0.2655, 0.3954, 0.3117, 0.3669, 0.3007, 0.3664, 0.2963, 0.3473, 0.3174, 0.3481, 0.2979, 0.4074, 0.3087, 0.4085, 0.312, 0.4277, 0.2912, 0.4257, 0.2847, 0.3814, 0.2846, 0.3929, 0.2655, 0.3978, 0.2658, 0.376, 0.3116, 0.3672, 0.3005, 0.3668, 0.2963, 0.3478, 0.3176, 0.3487, 0.2891, 0.4012, 0.2979, 0.4074, 0.2912, 0.4257, 0.2743, 0.4138, 0.3003, 0.4083, 0.3115, 0.4081, 0.3169, 0.4269, 0.2954, 0.4274, 0.3209, 0.4023, 0.3261, 0.3928, 0.3451, 0.3978, 0.3349, 0.416, 0.3006, 0.3665, 0.2907, 0.3717, 0.2772, 0.3575, 0.2961, 0.3474, 0.3261, 0.3928, 0.3261, 0.3821, 0.3451, 0.3772, 0.3451, 0.3978, 0.3004, 0.3668, 0.2908, 0.372, 0.2777, 0.3576, 0.2962, 0.3478, 0.2903, 0.4028, 0.3003, 0.4083, 0.2954, 0.4274, 0.2765, 0.4167, 0.1995, 0.2467, 0.1995, 0.2984, 0.1787, 0.2984, 0.1777, 0.2472, 0.1777, 0.2472, 0.1787, 0.2984, 0.1579, 0.2984, 0.1561, 0.2484, 0.1561, 0.2484, 0.1579, 0.2984, 0.1368, 0.2984, 0.1349, 0.2499, 0.1349, 0.2499, 0.1368, 0.2984, 0.1157, 0.2984, 0.1141, 0.2513, 0.1141, 0.2513, 0.1157, 0.2984, 0.0944, 0.2984, 0.09357, 0.2523, 0.09357, 0.2523, 0.0944, 0.2984, 0.07314, 0.2984, 0.07316, 0.2526, 0.07316, 0.2526, 0.07314, 0.2984, 0.05188, 0.2984, 0.05274, 0.2523, 0.05274, 0.2523, 0.05188, 0.2984, 0.03061, 0.2984, 0.0322, 0.2513, 0.0322, 0.2513, 0.03061, 0.2984, 0.009409, 0.2984, 0.01137, 0.2498, 0.264, 0.2498, 0.2622, 0.2984, 0.2412, 0.2984, 0.2428, 0.2483, 0.2428, 0.2483, 0.2412, 0.2984, 0.2203, 0.2984, 0.2213, 0.2472, 0.2213, 0.2472, 0.2203, 0.2984, 0.1995, 0.2984, 0.1995, 0.2467, 0.1995, 0.2984, 0.1995, 0.3502, 0.1777, 0.3497, 0.1787, 0.2984, 0.1787, 0.2984, 0.1777, 0.3497, 0.1561, 0.3485, 0.1579, 0.2984, 0.1579, 0.2984, 0.1561, 0.3485, 0.1349, 0.347, 0.1368, 0.2984, 0.1368, 0.2984, 0.1349, 0.347, 0.1141, 0.3456, 0.1157, 0.2984, 0.1157, 0.2984, 0.1141, 0.3456, 0.09357, 0.3446, 0.0944, 0.2984, 0.0944, 0.2984, 0.09357, 0.3446, 0.07315, 0.3443, 0.07314, 0.2984, 0.07314, 0.2984, 0.07315, 0.3443, 0.05274, 0.3446, 0.05188, 0.2984, 0.05188, 0.2984, 0.05274, 0.3446, 0.0322, 0.3456, 0.03061, 0.2984, 0.03061, 0.2984, 0.0322, 0.3456, 0.01137, 0.347, 0.009409, 0.2984, 0.2622, 0.2984, 0.264, 0.3471, 0.2428, 0.3485, 0.2412, 0.2984, 0.2412, 0.2984, 0.2428, 0.3485, 0.2213, 0.3497, 0.2203, 0.2984, 0.2203, 0.2984, 0.2213, 0.3497, 0.1995, 0.3502, 0.1995, 0.2984, 0.2907, 0.3717, 0.2772, 0.3575, 0.2658, 0.376, 0.2847, 0.3814, 0.3115, 0.4081, 0.3169, 0.4269, 0.3349, 0.416, 0.3209, 0.4023, 0.3262, 0.3834, 0.3453, 0.3796, 0.3356, 0.3603, 0.3211, 0.3732, 0.3211, 0.3732, 0.3356, 0.3603, 0.3176, 0.3487, 0.3116, 0.3672, 0.2846, 0.3929, 0.2655, 0.3978, 0.2765, 0.4167, 0.2903, 0.4028, 0.2908, 0.372, 0.2777, 0.3576, 0.2666, 0.375, 0.2851, 0.381, 0.3188, 0.4039, 0.3314, 0.4188, 0.3437, 0.4012, 0.3253, 0.3947, 0.3087, 0.4085, 0.312, 0.4277, 0.3314, 0.4188, 0.3188, 0.4039, 0.3261, 0.3821, 0.3451, 0.3772, 0.3351, 0.3591, 0.3209, 0.3727, 0.2851, 0.381, 0.2666, 0.375, 0.2655, 0.3954, 0.2845, 0.3916, 0.3209, 0.3727, 0.3351, 0.3591, 0.3174, 0.3481, 0.3117, 0.3669, 0.3253, 0.3947, 0.3437, 0.4012, 0.3453, 0.3796, 0.3262, 0.3834, 0.2845, 0.3916, 0.2655, 0.3954, 0.2743, 0.4138, 0.2891, 0.4012, 0.3117, 0.3669, 0.3174, 0.3481, 0.2963, 0.3473, 0.3007, 0.3664, 0.2979, 0.4074, 0.2912, 0.4257, 0.312, 0.4277, 0.3087, 0.4085, 0.2847, 0.3814, 0.2658, 0.376, 0.2655, 0.3978, 0.2846, 0.3929, 0.3116, 0.3672, 0.3176, 0.3487, 0.2963, 0.3478, 0.3005, 0.3668, 0.2891, 0.4012, 0.2743, 0.4138, 0.2912, 0.4257, 0.2979, 0.4074, 0.3003, 0.4083, 0.2954, 0.4274, 0.3169, 0.4269, 0.3115, 0.4081, 0.3209, 0.4023, 0.3349, 0.416, 0.3451, 0.3978, 0.3261, 0.3928, 0.3006, 0.3665, 0.2961, 0.3474, 0.2772, 0.3575, 0.2907, 0.3717, 0.3261, 0.3928, 0.3451, 0.3978, 0.3451, 0.3772, 0.3261, 0.3821, 0.3004, 0.3668, 0.2962, 0.3478, 0.2777, 0.3576, 0.2908, 0.372, 0.2903, 0.4028, 0.2765, 0.4167, 0.2954, 0.4274, 0.3003, 0.4083, 0.1995, 0.2467, 0.1777, 0.2472, 0.1787, 0.2984, 0.1995, 0.2984, 0.1777, 0.2472, 0.1561, 0.2484, 0.1579, 0.2984, 0.1787, 0.2984, 0.1561, 0.2484, 0.1349, 0.2499, 0.1368, 0.2984, 0.1579, 0.2984, 0.1349, 0.2499, 0.1141, 0.2513, 0.1157, 0.2984, 0.1368, 0.2984, 0.1141, 0.2513, 0.09357, 0.2523, 0.0944, 0.2984, 0.1157, 0.2984, 0.09357, 0.2523, 0.07316, 0.2526, 0.07314, 0.2984, 0.0944, 0.2984, 0.07316, 0.2526, 0.05274, 0.2523, 0.05188, 0.2984, 0.07314, 0.2984, 0.05274, 0.2523, 0.0322, 0.2513, 0.03061, 0.2984, 0.05188, 0.2984, 0.0322, 0.2513, 0.01137, 0.2498, 0.009409, 0.2984, 0.03061, 0.2984, 0.264, 0.2498, 0.2428, 0.2483, 0.2412, 0.2984, 0.2622, 0.2984, 0.2428, 0.2483, 0.2213, 0.2472, 0.2203, 0.2984, 0.2412, 0.2984, 0.2213, 0.2472, 0.1995, 0.2467, 0.1995, 0.2984, 0.2203, 0.2984, 0.1995, 0.2984, 0.1787, 0.2984, 0.1777, 0.3497, 0.1995, 0.3502, 0.1787, 0.2984, 0.1579, 0.2984, 0.1561, 0.3485, 0.1777, 0.3497, 0.1579, 0.2984, 0.1368, 0.2984, 0.1349, 0.347, 0.1561, 0.3485, 0.1368, 0.2984, 0.1157, 0.2984, 0.1141, 0.3456, 0.1349, 0.347, 0.1157, 0.2984, 0.0944, 0.2984, 0.09357, 0.3446, 0.1141, 0.3456, 0.0944, 0.2984, 0.07314, 0.2984, 0.07315, 0.3443, 0.09357, 0.3446, 0.07314, 0.2984, 0.05188, 0.2984, 0.05274, 0.3446, 0.07315, 0.3443, 0.05188, 0.2984, 0.03061, 0.2984, 0.0322, 0.3456, 0.05274, 0.3446, 0.03061, 0.2984, 0.009409, 0.2984, 0.01137, 0.347, 0.0322, 0.3456, 0.2622, 0.2984, 0.2412, 0.2984, 0.2428, 0.3485, 0.264, 0.3471, 0.2412, 0.2984, 0.2203, 0.2984, 0.2213, 0.3497, 0.2428, 0.3485, 0.2203, 0.2984, 0.1995, 0.2984, 0.1995, 0.3502, 0.2213, 0.3497, 0.2907, 0.3717, 0.2772, 0.3575, 0.2658, 0.376, 0.2847, 0.3814, 0.3115, 0.4081, 0.3169, 0.4269, 0.3349, 0.416, 0.3209, 0.4023, 0.3262, 0.3834, 0.3453, 0.3796, 0.3356, 0.3603, 0.3211, 0.3732, 0.3211, 0.3732, 0.3356, 0.3603, 0.3176, 0.3487, 0.3116, 0.3672, 0.2846, 0.3929, 0.2655, 0.3978, 0.2765, 0.4167, 0.2903, 0.4028, 0.2908, 0.372, 0.2777, 0.3576, 0.2666, 0.375, 0.2851, 0.381, 0.3188, 0.4039, 0.3314, 0.4188, 0.3437, 0.4012, 0.3253, 0.3947, 0.3087, 0.4085, 0.312, 0.4277, 0.3314, 0.4188, 0.3188, 0.4039, 0.3261, 0.3821, 0.3451, 0.3772, 0.3351, 0.3591, 0.3209, 0.3727, 0.2851, 0.381, 0.2666, 0.375, 0.2655, 0.3954, 0.2845, 0.3916, 0.3209, 0.3727, 0.3351, 0.3591, 0.3174, 0.3481, 0.3117, 0.3669, 0.3253, 0.3947, 0.3437, 0.4012, 0.3453, 0.3796, 0.3262, 0.3834, 0.2845, 0.3916, 0.2655, 0.3954, 0.2743, 0.4138, 0.2891, 0.4012, 0.3117, 0.3669, 0.3174, 0.3481, 0.2963, 0.3473, 0.3007, 0.3664, 0.2979, 0.4074, 0.2912, 0.4257, 0.312, 0.4277, 0.3087, 0.4085, 0.2847, 0.3814, 0.2658, 0.376, 0.2655, 0.3978, 0.2846, 0.3929, 0.3116, 0.3672, 0.3176, 0.3487, 0.2963, 0.3478, 0.3005, 0.3668, 0.2891, 0.4012, 0.2743, 0.4138, 0.2912, 0.4257, 0.2979, 0.4074, 0.3003, 0.4083, 0.2954, 0.4274, 0.3169, 0.4269, 0.3115, 0.4081, 0.3209, 0.4023, 0.3349, 0.416, 0.3451, 0.3978, 0.3261, 0.3928, 0.3006, 0.3665, 0.2961, 0.3474, 0.2772, 0.3575, 0.2907, 0.3717, 0.3261, 0.3928, 0.3451, 0.3978, 0.3451, 0.3772, 0.3261, 0.3821, 0.3004, 0.3668, 0.2962, 0.3478, 0.2777, 0.3576, 0.2908, 0.372, 0.2903, 0.4028, 0.2765, 0.4167, 0.2954, 0.4274, 0.3003, 0.4083, 0.1995, 0.2467, 0.1777, 0.2472, 0.1787, 0.2984, 0.1995, 0.2984, 0.1777, 0.2472, 0.1561, 0.2484, 0.1579, 0.2984, 0.1787, 0.2984, 0.1561, 0.2484, 0.1349, 0.2499, 0.1368, 0.2984, 0.1579, 0.2984, 0.1349, 0.2499, 0.1141, 0.2513, 0.1157, 0.2984, 0.1368, 0.2984, 0.1141, 0.2513, 0.09357, 0.2523, 0.0944, 0.2984, 0.1157, 0.2984, 0.09357, 0.2523, 0.07316, 0.2526, 0.07314, 0.2984, 0.0944, 0.2984, 0.07316, 0.2526, 0.05274, 0.2523, 0.05188, 0.2984, 0.07314, 0.2984, 0.05274, 0.2523, 0.0322, 0.2513, 0.03061, 0.2984, 0.05188, 0.2984, 0.0322, 0.2513, 0.01137, 0.2498, 0.009409, 0.2984, 0.03061, 0.2984, 0.264, 0.2498, 0.2428, 0.2483, 0.2412, 0.2984, 0.2622, 0.2984, 0.2428, 0.2483, 0.2213, 0.2472, 0.2203, 0.2984, 0.2412, 0.2984, 0.2213, 0.2472, 0.1995, 0.2467, 0.1995, 0.2984, 0.2203, 0.2984, 0.1995, 0.2984, 0.1787, 0.2984, 0.1777, 0.3497, 0.1995, 0.3502, 0.1787, 0.2984, 0.1579, 0.2984, 0.1561, 0.3485, 0.1777, 0.3497, 0.1579, 0.2984, 0.1368, 0.2984, 0.1349, 0.347, 0.1561, 0.3485, 0.1368, 0.2984, 0.1157, 0.2984, 0.1141, 0.3456, 0.1349, 0.347, 0.1157, 0.2984, 0.0944, 0.2984, 0.09357, 0.3446, 0.1141, 0.3456, 0.0944, 0.2984, 0.07314, 0.2984, 0.07315, 0.3443, 0.09357, 0.3446, 0.07314, 0.2984, 0.05188, 0.2984, 0.05274, 0.3446, 0.07315, 0.3443, 0.05188, 0.2984, 0.03061, 0.2984, 0.0322, 0.3456, 0.05274, 0.3446, 0.03061, 0.2984, 0.009409, 0.2984, 0.01137, 0.347, 0.0322, 0.3456, 0.2622, 0.2984, 0.2412, 0.2984, 0.2428, 0.3485, 0.264, 0.3471, 0.2412, 0.2984, 0.2203, 0.2984, 0.2213, 0.3497, 0.2428, 0.3485, 0.2203, 0.2984, 0.1995, 0.2984, 0.1995, 0.3502, 0.2213, 0.3497, 0.2907, 0.3717, 0.2847, 0.3814, 0.2658, 0.376, 0.2772, 0.3575, 0.3115, 0.4081, 0.3209, 0.4023, 0.3349, 0.416, 0.3169, 0.4269, 0.3262, 0.3834, 0.3211, 0.3732, 0.3356, 0.3603, 0.3453, 0.3796, 0.3211, 0.3732, 0.3116, 0.3672, 0.3176, 0.3487, 0.3356, 0.3603, 0.2846, 0.3929, 0.2903, 0.4028, 0.2765, 0.4167, 0.2655, 0.3978, 0.2908, 0.372, 0.2851, 0.381, 0.2666, 0.375, 0.2777, 0.3576, 0.3188, 0.4039, 0.3253, 0.3947, 0.3437, 0.4012, 0.3314, 0.4188, 0.3087, 0.4085, 0.3188, 0.4039, 0.3314, 0.4188, 0.312, 0.4277, 0.3261, 0.3821, 0.3209, 0.3727, 0.3351, 0.3591, 0.3451, 0.3772, 0.2851, 0.381, 0.2845, 0.3916, 0.2655, 0.3954, 0.2666, 0.375, 0.3209, 0.3727, 0.3117, 0.3669, 0.3174, 0.3481, 0.3351, 0.3591, 0.3253, 0.3947, 0.3262, 0.3834, 0.3453, 0.3796, 0.3437, 0.4012, 0.2845, 0.3916, 0.2891, 0.4012, 0.2743, 0.4138, 0.2655, 0.3954, 0.3117, 0.3669, 0.3007, 0.3664, 0.2963, 0.3473, 0.3174, 0.3481, 0.2979, 0.4074, 0.3087, 0.4085, 0.312, 0.4277, 0.2912, 0.4257, 0.2847, 0.3814, 0.2846, 0.3929, 0.2655, 0.3978, 0.2658, 0.376, 0.3116, 0.3672, 0.3005, 0.3668, 0.2963, 0.3478, 0.3176, 0.3487, 0.2891, 0.4012, 0.2979, 0.4074, 0.2912, 0.4257, 0.2743, 0.4138, 0.3003, 0.4083, 0.3115, 0.4081, 0.3169, 0.4269, 0.2954, 0.4274, 0.3209, 0.4023, 0.3261, 0.3928, 0.3451, 0.3978, 0.3349, 0.416, 0.3006, 0.3665, 0.2907, 0.3717, 0.2772, 0.3575, 0.2961, 0.3474, 0.3261, 0.3928, 0.3261, 0.3821, 0.3451, 0.3772, 0.3451, 0.3978, 0.3004, 0.3668, 0.2908, 0.372, 0.2777, 0.3576, 0.2962, 0.3478, 0.2903, 0.4028, 0.3003, 0.4083, 0.2954, 0.4274, 0.2765, 0.4167, 0.1995, 0.2467, 0.1995, 0.2984, 0.1787, 0.2984, 0.1777, 0.2472, 0.1777, 0.2472, 0.1787, 0.2984, 0.1579, 0.2984, 0.1561, 0.2484, 0.1561, 0.2484, 0.1579, 0.2984, 0.1368, 0.2984, 0.1349, 0.2499, 0.1349, 0.2499, 0.1368, 0.2984, 0.1157, 0.2984, 0.1141, 0.2513, 0.1141, 0.2513, 0.1157, 0.2984, 0.0944, 0.2984, 0.09357, 0.2523, 0.09357, 0.2523, 0.0944, 0.2984, 0.07314, 0.2984, 0.07316, 0.2526, 0.07316, 0.2526, 0.07314, 0.2984, 0.05188, 0.2984, 0.05274, 0.2523, 0.05274, 0.2523, 0.05188, 0.2984, 0.03061, 0.2984, 0.0322, 0.2513, 0.0322, 0.2513, 0.03061, 0.2984, 0.009409, 0.2984, 0.01137, 0.2498, 0.264, 0.2498, 0.2622, 0.2984, 0.2412, 0.2984, 0.2428, 0.2483, 0.2428, 0.2483, 0.2412, 0.2984, 0.2203, 0.2984, 0.2213, 0.2472, 0.2213, 0.2472, 0.2203, 0.2984, 0.1995, 0.2984, 0.1995, 0.2467, 0.1995, 0.2984, 0.1995, 0.3502, 0.1777, 0.3497, 0.1787, 0.2984, 0.1787, 0.2984, 0.1777, 0.3497, 0.1561, 0.3485, 0.1579, 0.2984, 0.1579, 0.2984, 0.1561, 0.3485, 0.1349, 0.347, 0.1368, 0.2984, 0.1368, 0.2984, 0.1349, 0.347, 0.1141, 0.3456, 0.1157, 0.2984, 0.1157, 0.2984, 0.1141, 0.3456, 0.09357, 0.3446, 0.0944, 0.2984, 0.0944, 0.2984, 0.09357, 0.3446, 0.07315, 0.3443, 0.07314, 0.2984, 0.07314, 0.2984, 0.07315, 0.3443, 0.05274, 0.3446, 0.05188, 0.2984, 0.05188, 0.2984, 0.05274, 0.3446, 0.0322, 0.3456, 0.03061, 0.2984, 0.03061, 0.2984, 0.0322, 0.3456, 0.01137, 0.347, 0.009409, 0.2984, 0.2622, 0.2984, 0.264, 0.3471, 0.2428, 0.3485, 0.2412, 0.2984, 0.2412, 0.2984, 0.2428, 0.3485, 0.2213, 0.3497, 0.2203, 0.2984, 0.2203, 0.2984, 0.2213, 0.3497, 0.1995, 0.3502, 0.1995, 0.2984])
me_torus_001.materials.append(mat_metal)
me_torus_001.materials.append(mat_cable)
me_torus_001.use_remesh_preserve_volume = False
me_torus_001.use_remesh_preserve_attributes = False
me_torus_001.use_mirror_vertex_groups = False
me_torus_001.update()

# ---- objects
ob_cube = bpy.data.objects.new('Cube', me_cube_001)
ob_torus_001 = bpy.data.objects.new('Torus.001', me_torus_001)

# ---- transforms, parenting, visibility, modifiers, constraints
ob_cube.location = (0.0, 0.0, 0.0)
ob_cube.lineart.crease_threshold = 0.0
_m = ob_cube.modifiers.new('Mirror', 'MIRROR')
_m.use_axis = (True, True, True)
_m.use_clip = True
ob_torus_001.location = (0.0, 0.0, 0.0)
ob_torus_001.lineart.crease_threshold = 0.0
_m = ob_torus_001.modifiers.new('Auto Smooth', 'NODES')
_m.node_group = ng_auto_smooth
_gi = [s.identifier for s in ng_auto_smooth.interface.items_tree if s.item_type == 'SOCKET' and s.in_out == 'INPUT']
_m[_gi[1]] = 3.142  # Angle

# ---- collection membership
col_collection_1.objects.link(ob_cube)
col_collection_5.objects.link(ob_torus_001)

# ---- scene / render settings (as saved in the file)
scene.frame_start = 1; scene.frame_end = 250; scene.frame_set(1)
scene.render.engine = 'BLENDER_EEVEE_NEXT'
scene.render.resolution_percentage = 50
scene.render.dither_intensity = 0.0
scene.cycles.use_denoising = False
scene.cycles.samples = 128
scene.cycles.sampling_pattern = 'TABULATED_SOBOL'
scene.cycles.use_adaptive_sampling = False
scene.cycles.use_light_tree = False
scene.cycles.blur_glossy = 0.0
scene.cycles.sample_clamp_indirect = 0.0
scene.view_settings.view_transform = 'Standard'
bpy.context.view_layer.update()

# ---- added for rendering (the .blend has no active camera and no usable light): camera, sun
cam_auto = bpy.data.cameras.new('AutoCamera')
cam_auto.lens = 50.0
cam_auto.sensor_width = 36.0
cam_auto.clip_end = 1000.0
ob_auto_camera = bpy.data.objects.new('AutoCamera', cam_auto)
scene.collection.objects.link(ob_auto_camera)
ob_auto_camera.location = (4.5896, -5.50751, 3.67168)
ob_auto_camera.rotation_euler = (1.09748, -7.21219e-08, 0.694738)
scene.camera = ob_auto_camera
light_auto_sun = bpy.data.lights.new('AutoSun', 'SUN')
light_auto_sun.energy = 3.0
light_auto_sun.angle = 0.0523599
ob_auto_sun = bpy.data.objects.new('AutoSun', light_auto_sun)
scene.collection.objects.link(ob_auto_sun)
ob_auto_sun.rotation_euler = (0.872665, 0.174533, 0.523599)
bpy.context.view_layer.update()
